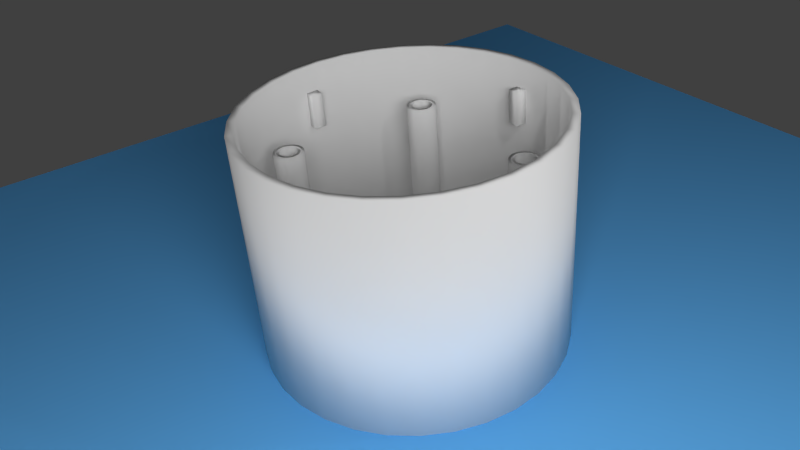 # Source: gaugev2.blend  (saved by Blender 2.76.0; exported with 4.5.12 LTS)
import bpy
from mathutils import Matrix  # noqa: F401  (used for matrix-valued properties, if any)

bpy.ops.wm.read_factory_settings(use_empty=True)
scene = bpy.context.scene
scene.name = 'Scene'

# ---- collections
col_collection_1 = bpy.data.collections.new('Collection 1'); scene.collection.children.link(col_collection_1)

# ---- materials (node trees are filled in below, after node groups)
mat_material_002 = bpy.data.materials.new('Material.002')
mat_material_002.alpha_threshold = 0.0
mat_material_002.roughness = 0.5
mat_material_001 = bpy.data.materials.new('Material.001')
mat_material_001.alpha_threshold = 0.0
mat_material_001.roughness = 0.5

# ---- material node trees
mat_material_002.use_nodes = True; mat_material_002.node_tree.nodes.clear()
_N = mat_material_002.node_tree.nodes; _L = mat_material_002.node_tree.links
n0 = _N.new('ShaderNodeOutputMaterial'); n0.name = 'Material Output'; n0.location = (300, 300)
n1 = _N.new('ShaderNodeEmission'); n1.name = 'Emission'; n1.location = (10, 300)
n1.inputs[0].default_value = (0.8, 0.8, 0.8, 1.0)
n1.inputs[1].default_value = 10.0
_L.new(n1.outputs[0], n0.inputs[0])
n0.is_active_output = True
mat_material_001.use_nodes = True; mat_material_001.node_tree.nodes.clear()
_N = mat_material_001.node_tree.nodes; _L = mat_material_001.node_tree.links
n0 = _N.new('ShaderNodeOutputMaterial'); n0.name = 'Material Output'; n0.location = (300, 300)
n1 = _N.new('ShaderNodeBsdfDiffuse'); n1.name = 'Diffuse BSDF'; n1.location = (10, 300)
n1.inputs[0].default_value = (0.1102, 0.4025, 0.8, 1.0)
_L.new(n1.outputs[0], n0.inputs[0])
n0.is_active_output = True

# ---- world
world_world = bpy.data.worlds.new('World'); scene.world = world_world
world_world.color = (0.05088, 0.05088, 0.05088)
world_world.use_sun_shadow = False
world_world.sun_shadow_jitter_overblur = 0.0
world_world.cycles.sampling_method = 'MANUAL'
world_world.cycles.sample_map_resolution = 256

# ---- cameras
cam_camera = bpy.data.cameras.new('Camera')
cam_camera.clip_end = 100.0
cam_camera.lens = 35.0
cam_camera.sensor_width = 32.0
cam_camera.sensor_height = 18.0
cam_camera.ortho_scale = 7.314
cam_camera.dof.focus_distance = 0.0

# ---- lights
light_lamp = bpy.data.lights.new('Lamp', 'POINT')
light_lamp.transmission_factor = 0.0
light_lamp.cutoff_distance = 30.0
light_lamp.energy = 100.0
light_lamp.shadow_buffer_clip_start = 1.001
light_lamp.shadow_soft_size = 0.1
light_lamp.shadow_maximum_resolution = 0.006
light_lamp.use_absolute_resolution = True
light_lamp.cycles.use_multiple_importance_sampling = False

# ---- meshes
me_plane_002 = bpy.data.meshes.new('Plane.002')
me_plane_002.from_pydata([(-1.0, -1.0, 0.0), (1.0, -1.0, 0.0), (-1.0, 1.0, 0.0), (1.0, 1.0, 0.0)], [], [(0, 1, 3, 2)])
me_plane_002.materials.append(mat_material_002)
me_plane_002.use_remesh_preserve_volume = False
me_plane_002.use_remesh_preserve_attributes = False
me_plane_002.use_mirror_vertex_groups = False
me_plane_002.update()
me_plane_001 = bpy.data.meshes.new('Plane.001')
me_plane_001.from_pydata([(-1.0, -1.0, 0.0), (1.0, -1.0, 0.0), (-1.0, 1.0, 0.0), (1.0, 1.0, 0.0)], [], [(0, 1, 3, 2)])
me_plane_001.materials.append(mat_material_001)
me_plane_001.use_remesh_preserve_volume = False
me_plane_001.use_remesh_preserve_attributes = False
me_plane_001.use_mirror_vertex_groups = False
me_plane_001.update()
me_cube_001 = bpy.data.meshes.new('Cube.001')
me_cube_001.from_pydata([(-1.0, -1.0, -1.0), (-1.0, -1.0, 1.0), (-1.0, 1.0, -1.0), (-1.0, 1.0, 1.0), (1.0, -1.0, -1.0), (1.0, -1.0, 1.0), (1.0, 1.0, -1.0), (1.0, 1.0, 1.0)], [], [(1, 3, 2, 0), (3, 7, 6, 2), (7, 5, 4, 6), (5, 1, 0, 4), (0, 2, 6, 4), (5, 7, 3, 1)])
me_cube_001.polygons.foreach_set('use_smooth', [True] * 6)
me_cube_001.use_remesh_preserve_volume = False
me_cube_001.use_remesh_preserve_attributes = False
me_cube_001.use_mirror_vertex_groups = False
me_cube_001.update()
me_plane = bpy.data.meshes.new('Plane')
me_plane.from_pydata([(-1.0, -1.0, 0.0), (1.0, -1.0, 0.0), (-1.0, 1.0, 0.0), (1.0, 1.0, 0.0)], [], [(0, 1, 3, 2)])
me_plane.polygons.foreach_set('use_smooth', [True] * 1)
me_plane.use_remesh_preserve_volume = False
me_plane.use_remesh_preserve_attributes = False
me_plane.use_mirror_vertex_groups = False
me_plane.update()
me_cylinder_002 = bpy.data.meshes.new('Cylinder.002')
me_cylinder_002.from_pydata([(0.0, 0.0, -0.5074), (0.0, 0.5, -0.5074), (0.0, 0.5, 0.5), (0.09755, 0.4904, -0.5074), (0.09755, 0.4904, 0.5), (0.1913, 0.4619, -0.5074), (0.1913, 0.4619, 0.5), (0.2778, 0.4157, -0.5074), (0.2778, 0.4157, 0.5), (0.3536, 0.3536, -0.5074), (0.3536, 0.3536, 0.5), (0.4157, 0.2778, -0.5074), (0.4157, 0.2778, 0.5), (0.4619, 0.1913, -0.5074), (0.4619, 0.1913, 0.5), (0.4904, 0.09755, -0.5074), (0.4904, 0.09755, 0.5), (0.5, 3.775e-08, -0.5074), (0.5, 3.775e-08, 0.5), (0.4904, -0.09755, -0.5074), (0.4904, -0.09755, 0.5), (0.4619, -0.1913, -0.5074), (0.4619, -0.1913, 0.5), (0.4157, -0.2778, -0.5074), (0.4157, -0.2778, 0.5), (0.3536, -0.3536, -0.5074), (0.3536, -0.3536, 0.5), (0.2778, -0.4157, -0.5074), (0.2778, -0.4157, 0.5), (0.1913, -0.4619, -0.5074), (0.1913, -0.4619, 0.5), (0.09755, -0.4904, -0.5074), (0.09755, -0.4904, 0.5), (-1.629e-07, -0.5, -0.5074), (-1.629e-07, -0.5, 0.5), (-0.09755, -0.4904, -0.5074), (-0.09755, -0.4904, 0.5), (-0.1913, -0.4619, -0.5074), (-0.1913, -0.4619, 0.5), (-0.2778, -0.4157, -0.5074), (-0.2778, -0.4157, 0.5), (-0.3536, -0.3536, -0.5074), (-0.3536, -0.3536, 0.5), (-0.4157, -0.2778, -0.5074), (-0.4157, -0.2778, 0.5), (-0.4619, -0.1913, -0.5074), (-0.4619, -0.1913, 0.5), (-0.4904, -0.09754, -0.5074), (-0.4904, -0.09754, 0.5), (-0.5, 4.828e-07, -0.5074), (-0.5, 4.828e-07, 0.5), (-0.4904, 0.09755, -0.5074), (-0.4904, 0.09755, 0.5), (-0.4619, 0.1913, -0.5074), (-0.4619, 0.1913, 0.5), (-0.4157, 0.2778, -0.5074), (-0.4157, 0.2778, 0.5), (-0.3536, 0.3536, -0.5074), (-0.3536, 0.3536, 0.5), (-0.2778, 0.4157, -0.5074), (-0.2778, 0.4157, 0.5), (-0.1913, 0.4619, -0.5074), (-0.1913, 0.4619, 0.5), (-0.09754, 0.4904, -0.5074), (-0.09754, 0.4904, 0.5), (2.969e-09, 0.475, 0.5), (0.09267, 0.4659, 0.5), (0.1818, 0.4388, 0.5), (0.2639, 0.3949, 0.5), (0.3359, 0.3359, 0.5), (0.3949, 0.2639, 0.5), (0.4388, 0.1818, 0.5), (0.4659, 0.09267, 0.5), (0.475, 4.299e-08, 0.5), (0.4659, -0.09267, 0.5), (0.4388, -0.1818, 0.5), (0.3949, -0.2639, 0.5), (0.3359, -0.3359, 0.5), (0.2639, -0.3949, 0.5), (0.1818, -0.4388, 0.5), (0.09267, -0.4659, 0.5), (-1.518e-07, -0.475, 0.5), (-0.09267, -0.4659, 0.5), (-0.1818, -0.4388, 0.5), (-0.2639, -0.3949, 0.5), (-0.3359, -0.3359, 0.5), (-0.3949, -0.2639, 0.5), (-0.4388, -0.1818, 0.5), (-0.4659, -0.09267, 0.5), (-0.475, 4.658e-07, 0.5), (-0.4659, 0.09267, 0.5), (-0.4388, 0.1818, 0.5), (-0.3949, 0.2639, 0.5), (-0.3359, 0.3359, 0.5), (-0.2639, 0.3949, 0.5), (-0.1818, 0.4388, 0.5), (-0.09267, 0.4659, 0.5), (2.969e-09, 0.475, -0.4796), (0.09267, 0.4659, -0.4796), (0.1818, 0.4388, -0.4796), (0.2639, 0.3949, -0.4796), (0.3359, 0.3359, -0.4796), (0.3949, 0.2639, -0.4796), (0.4388, 0.1818, -0.4796), (0.4659, 0.09267, -0.4796), (0.475, 4.299e-08, -0.4796), (0.4659, -0.09267, -0.4796), (0.4388, -0.1818, -0.4796), (0.3949, -0.2639, -0.4796), (0.3359, -0.3359, -0.4796), (0.2639, -0.3949, -0.4796), (0.1818, -0.4388, -0.4796), (0.09267, -0.4659, -0.4796), (-1.518e-07, -0.475, -0.4796), (-0.09267, -0.4659, -0.4796), (-0.1818, -0.4388, -0.4796), (-0.2639, -0.3949, -0.4796), (-0.3359, -0.3359, -0.4796), (-0.3949, -0.2639, -0.4796), (-0.4388, -0.1818, -0.4796), (-0.4659, -0.09267, -0.4796), (-0.475, 4.658e-07, -0.4796), (-0.4659, 0.09267, -0.4796), (-0.4388, 0.1818, -0.4796), (-0.3949, 0.2639, -0.4796), (-0.3359, 0.3359, -0.4796), (-0.2639, 0.3949, -0.4796), (-0.1818, 0.4388, -0.4796), (-0.09267, 0.4659, -0.4796), (6.356e-08, 1.453e-07, -0.4796)], [], [(0, 1, 3), (1, 2, 4, 3), (0, 3, 5), (3, 4, 6, 5), (0, 5, 7), (5, 6, 8, 7), (0, 7, 9), (7, 8, 10, 9), (0, 9, 11), (9, 10, 12, 11), (0, 11, 13), (11, 12, 14, 13), (0, 13, 15), (13, 14, 16, 15), (0, 15, 17), (15, 16, 18, 17), (0, 17, 19), (17, 18, 20, 19), (0, 19, 21), (19, 20, 22, 21), (0, 21, 23), (21, 22, 24, 23), (0, 23, 25), (23, 24, 26, 25), (0, 25, 27), (25, 26, 28, 27), (0, 27, 29), (27, 28, 30, 29), (0, 29, 31), (29, 30, 32, 31), (0, 31, 33), (31, 32, 34, 33), (0, 33, 35), (33, 34, 36, 35), (0, 35, 37), (35, 36, 38, 37), (0, 37, 39), (37, 38, 40, 39), (0, 39, 41), (39, 40, 42, 41), (0, 41, 43), (41, 42, 44, 43), (0, 43, 45), (43, 44, 46, 45), (0, 45, 47), (45, 46, 48, 47), (0, 47, 49), (47, 48, 50, 49), (0, 49, 51), (49, 50, 52, 51), (0, 51, 53), (51, 52, 54, 53), (0, 53, 55), (53, 54, 56, 55), (0, 55, 57), (55, 56, 58, 57), (0, 57, 59), (57, 58, 60, 59), (0, 59, 61), (59, 60, 62, 61), (0, 61, 63), (61, 62, 64, 63), (0, 63, 1), (63, 64, 2, 1), (64, 62, 95, 96), (44, 42, 85, 86), (24, 22, 75, 76), (58, 56, 92, 93), (38, 36, 82, 83), (18, 16, 72, 73), (52, 50, 89, 90), (2, 64, 96, 65), (32, 30, 79, 80), (12, 10, 69, 70), (46, 44, 86, 87), (26, 24, 76, 77), (6, 4, 66, 67), (60, 58, 93, 94), (40, 38, 83, 84), (20, 18, 73, 74), (54, 52, 90, 91), (34, 32, 80, 81), (14, 12, 70, 71), (48, 46, 87, 88), (28, 26, 77, 78), (8, 6, 67, 68), (62, 60, 94, 95), (42, 40, 84, 85), (22, 20, 74, 75), (56, 54, 91, 92), (36, 34, 81, 82), (16, 14, 71, 72), (50, 48, 88, 89), (30, 28, 78, 79), (10, 8, 68, 69), (4, 2, 65, 66), (89, 88, 120, 121), (76, 75, 107, 108), (90, 89, 121, 122), (77, 76, 108, 109), (91, 90, 122, 123), (78, 77, 109, 110), (92, 91, 123, 124), (79, 78, 110, 111), (66, 65, 97, 98), (93, 92, 124, 125), (80, 79, 111, 112), (67, 66, 98, 99), (94, 93, 125, 126), (81, 80, 112, 113), (68, 67, 99, 100), (95, 94, 126, 127), (82, 81, 113, 114), (69, 68, 100, 101), (96, 95, 127, 128), (83, 82, 114, 115), (70, 69, 101, 102), (65, 96, 128, 97), (84, 83, 115, 116), (71, 70, 102, 103), (85, 84, 116, 117), (72, 71, 103, 104), (86, 85, 117, 118), (73, 72, 104, 105), (87, 86, 118, 119), (74, 73, 105, 106), (88, 87, 119, 120), (75, 74, 106, 107), (124, 123, 129), (111, 110, 129), (98, 97, 129), (125, 124, 129), (112, 111, 129), (99, 98, 129), (126, 125, 129), (113, 112, 129), (100, 99, 129), (127, 126, 129), (114, 113, 129), (101, 100, 129), (128, 127, 129), (115, 114, 129), (102, 101, 129), (97, 128, 129), (116, 115, 129), (103, 102, 129), (117, 116, 129), (104, 103, 129), (118, 117, 129), (105, 104, 129), (119, 118, 129), (106, 105, 129), (120, 119, 129), (107, 106, 129), (121, 120, 129), (108, 107, 129), (122, 121, 129), (109, 108, 129), (123, 122, 129), (110, 109, 129)])
me_cylinder_002.polygons.foreach_set('use_smooth', [True] * 160)
me_cylinder_002.use_remesh_preserve_volume = False
me_cylinder_002.use_remesh_preserve_attributes = False
me_cylinder_002.use_mirror_vertex_groups = False
me_cylinder_002.update()
me_cylinder_004 = bpy.data.meshes.new('Cylinder.004')
me_cylinder_004.from_pydata([(2.375e-08, 0.3, 0.5), (0.0, 0.5, -0.3187), (0.0, 0.5, 0.5), (0.09755, 0.4904, -0.3187), (0.09755, 0.4904, 0.5), (0.1913, 0.4619, -0.3187), (0.1913, 0.4619, 0.5), (0.2778, 0.4157, -0.3187), (0.2778, 0.4157, 0.5), (0.3536, 0.3536, -0.3187), (0.3536, 0.3536, 0.5), (0.4157, 0.2778, -0.3187), (0.4157, 0.2778, 0.5), (0.4619, 0.1913, -0.3187), (0.4619, 0.1913, 0.5), (0.4904, 0.09755, -0.3187), (0.4904, 0.09755, 0.5), (0.5, 3.775e-08, -0.3187), (0.5, 3.775e-08, 0.5), (0.4904, -0.09755, -0.3187), (0.4904, -0.09755, 0.5), (0.4619, -0.1913, -0.3187), (0.4619, -0.1913, 0.5), (0.4157, -0.2778, -0.3187), (0.4157, -0.2778, 0.5), (0.3536, -0.3536, -0.3187), (0.3536, -0.3536, 0.5), (0.2778, -0.4157, -0.3187), (0.2778, -0.4157, 0.5), (0.1913, -0.4619, -0.3187), (0.1913, -0.4619, 0.5), (0.09755, -0.4904, -0.3187), (0.09755, -0.4904, 0.5), (-1.629e-07, -0.5, -0.3187), (-1.629e-07, -0.5, 0.5), (-0.09755, -0.4904, -0.3187), (-0.09755, -0.4904, 0.5), (-0.1913, -0.4619, -0.3187), (-0.1913, -0.4619, 0.5), (-0.2778, -0.4157, -0.3187), (-0.2778, -0.4157, 0.5), (-0.3536, -0.3536, -0.3187), (-0.3536, -0.3536, 0.5), (-0.4157, -0.2778, -0.3187), (-0.4157, -0.2778, 0.5), (-0.4619, -0.1913, -0.3187), (-0.4619, -0.1913, 0.5), (-0.4904, -0.09754, -0.3187), (-0.4904, -0.09754, 0.5), (-0.5, 4.828e-07, -0.3187), (-0.5, 4.828e-07, 0.5), (-0.4904, 0.09755, -0.3187), (-0.4904, 0.09755, 0.5), (-0.4619, 0.1913, -0.3187), (-0.4619, 0.1913, 0.5), (-0.4157, 0.2778, -0.3187), (-0.4157, 0.2778, 0.5), (-0.3536, 0.3536, -0.3187), (-0.3536, 0.3536, 0.5), (-0.2778, 0.4157, -0.3187), (-0.2778, 0.4157, 0.5), (-0.1913, 0.4619, -0.3187), (-0.1913, 0.4619, 0.5), (-0.09754, 0.4904, -0.3187), (-0.09754, 0.4904, 0.5), (0.05853, 0.2942, 0.5), (0.1148, 0.2772, 0.5), (0.1667, 0.2494, 0.5), (0.2121, 0.2121, 0.5), (0.2494, 0.1667, 0.5), (0.2772, 0.1148, 0.5), (0.2942, 0.05853, 0.5), (0.3, 7.965e-08, 0.5), (0.2942, -0.05853, 0.5), (0.2772, -0.1148, 0.5), (0.2494, -0.1667, 0.5), (0.2121, -0.2121, 0.5), (0.1667, -0.2494, 0.5), (0.1148, -0.2772, 0.5), (0.05853, -0.2942, 0.5), (-7.4e-08, -0.3, 0.5), (-0.05853, -0.2942, 0.5), (-0.1148, -0.2772, 0.5), (-0.1667, -0.2494, 0.5), (-0.2121, -0.2121, 0.5), (-0.2494, -0.1667, 0.5), (-0.2772, -0.1148, 0.5), (-0.2942, -0.05853, 0.5), (-0.3, 3.467e-07, 0.5), (-0.2942, 0.05853, 0.5), (-0.2772, 0.1148, 0.5), (-0.2494, 0.1667, 0.5), (-0.2121, 0.2121, 0.5), (-0.1667, 0.2494, 0.5), (-0.1148, 0.2772, 0.5), (-0.05853, 0.2942, 0.5), (2.375e-08, 0.3, -0.0102), (0.05853, 0.2942, -0.0102), (0.1148, 0.2772, -0.0102), (0.1667, 0.2494, -0.0102), (0.2121, 0.2121, -0.0102), (0.2494, 0.1667, -0.0102), (0.2772, 0.1148, -0.0102), (0.2942, 0.05853, -0.0102), (0.3, 7.965e-08, -0.0102), (0.2942, -0.05853, -0.0102), (0.2772, -0.1148, -0.0102), (0.2494, -0.1667, -0.0102), (0.2121, -0.2121, -0.0102), (0.1667, -0.2494, -0.0102), (0.1148, -0.2772, -0.0102), (0.05853, -0.2942, -0.0102), (-7.4e-08, -0.3, -0.0102), (-0.05853, -0.2942, -0.0102), (-0.1148, -0.2772, -0.0102), (-0.1667, -0.2494, -0.0102), (-0.2121, -0.2121, -0.0102), (-0.2494, -0.1667, -0.0102), (-0.2772, -0.1148, -0.0102), (-0.2942, -0.05853, -0.0102), (-0.3, 3.467e-07, -0.0102), (-0.2942, 0.05853, -0.0102), (-0.2772, 0.1148, -0.0102), (-0.2494, 0.1667, -0.0102), (-0.2121, 0.2121, -0.0102), (-0.1667, 0.2494, -0.0102), (-0.1148, 0.2772, -0.0102), (-0.05853, 0.2942, -0.0102), (3.737e-08, 1.462e-07, -0.0102), (0.0, 0.5, -0.2737), (0.0, 0.5, -0.107), (0.0, 0.5, 0.05963), (0.0, 0.5, 0.2263), (0.0, 0.5, 0.393), (0.09755, 0.4904, 0.393), (0.09755, 0.4904, 0.2263), (0.09755, 0.4904, 0.05963), (0.09755, 0.4904, -0.107), (0.09755, 0.4904, -0.2737), (0.1913, 0.4619, 0.393), (0.1913, 0.4619, 0.2263), (0.1913, 0.4619, 0.05963), (0.1913, 0.4619, -0.107), (0.1913, 0.4619, -0.2737), (0.2778, 0.4157, 0.393), (0.2778, 0.4157, 0.2263), (0.2778, 0.4157, 0.05963), (0.2778, 0.4157, -0.107), (0.2778, 0.4157, -0.2737), (0.3536, 0.3536, 0.393), (0.3536, 0.3536, 0.2263), (0.3536, 0.3536, 0.05963), (0.3536, 0.3536, -0.107), (0.3536, 0.3536, -0.2737), (0.4157, 0.2778, 0.393), (0.4157, 0.2778, 0.2263), (0.4157, 0.2778, 0.05963), (0.4157, 0.2778, -0.107), (0.4157, 0.2778, -0.2737), (0.4619, 0.1913, 0.393), (0.4619, 0.1913, 0.2263), (0.4619, 0.1913, 0.05963), (0.4619, 0.1913, -0.107), (0.4619, 0.1913, -0.2737), (0.4904, 0.09755, 0.393), (0.4904, 0.09755, 0.2263), (0.4904, 0.09755, 0.05963), (0.4904, 0.09755, -0.107), (0.4904, 0.09755, -0.2737), (0.5, 3.775e-08, 0.393), (0.5, 3.775e-08, 0.2263), (0.5, 3.775e-08, 0.05963), (0.5, 3.775e-08, -0.107), (0.5, 3.775e-08, -0.2737), (0.4904, -0.09755, 0.393), (0.4904, -0.09755, 0.2263), (0.4904, -0.09755, 0.05963), (0.4904, -0.09755, -0.107), (0.4904, -0.09755, -0.2737), (0.4619, -0.1913, 0.393), (0.4619, -0.1913, 0.2263), (0.4619, -0.1913, 0.05963), (0.4619, -0.1913, -0.107), (0.4619, -0.1913, -0.2737), (0.4157, -0.2778, 0.393), (0.4157, -0.2778, 0.2263), (0.4157, -0.2778, 0.05963), (0.4157, -0.2778, -0.107), (0.4157, -0.2778, -0.2737), (0.3536, -0.3536, 0.393), (0.3536, -0.3536, 0.2263), (0.3536, -0.3536, 0.05963), (0.3536, -0.3536, -0.107), (0.3536, -0.3536, -0.2737), (0.2778, -0.4157, 0.393), (0.2778, -0.4157, 0.2263), (0.2778, -0.4157, 0.05963), (0.2778, -0.4157, -0.107), (0.2778, -0.4157, -0.2737), (0.1913, -0.4619, 0.393), (0.1913, -0.4619, 0.2263), (0.1913, -0.4619, 0.05963), (0.1913, -0.4619, -0.107), (0.1913, -0.4619, -0.2737), (0.09755, -0.4904, 0.393), (0.09755, -0.4904, 0.2263), (0.09755, -0.4904, 0.05963), (0.09755, -0.4904, -0.107), (0.09755, -0.4904, -0.2737), (-1.629e-07, -0.5, 0.393), (-1.629e-07, -0.5, 0.2263), (-1.629e-07, -0.5, 0.05963), (-1.629e-07, -0.5, -0.107), (-1.629e-07, -0.5, -0.2737), (-0.09755, -0.4904, 0.393), (-0.09755, -0.4904, 0.2263), (-0.09755, -0.4904, 0.05963), (-0.09755, -0.4904, -0.107), (-0.09755, -0.4904, -0.2737), (-0.1913, -0.4619, 0.393), (-0.1913, -0.4619, 0.2263), (-0.1913, -0.4619, 0.05963), (-0.1913, -0.4619, -0.107), (-0.1913, -0.4619, -0.2737), (-0.2778, -0.4157, 0.393), (-0.2778, -0.4157, 0.2263), (-0.2778, -0.4157, 0.05963), (-0.2778, -0.4157, -0.107), (-0.2778, -0.4157, -0.2737), (-0.3536, -0.3536, 0.393), (-0.3536, -0.3536, 0.2263), (-0.3536, -0.3536, 0.05963), (-0.3536, -0.3536, -0.107), (-0.3536, -0.3536, -0.2737), (-0.4157, -0.2778, 0.393), (-0.4157, -0.2778, 0.2263), (-0.4157, -0.2778, 0.05963), (-0.4157, -0.2778, -0.107), (-0.4157, -0.2778, -0.2737), (-0.4619, -0.1913, 0.393), (-0.4619, -0.1913, 0.2263), (-0.4619, -0.1913, 0.05963), (-0.4619, -0.1913, -0.107), (-0.4619, -0.1913, -0.2737), (-0.4904, -0.09754, 0.393), (-0.4904, -0.09754, 0.2263), (-0.4904, -0.09754, 0.05963), (-0.4904, -0.09754, -0.107), (-0.4904, -0.09754, -0.2737), (-0.5, 4.828e-07, 0.393), (-0.5, 4.828e-07, 0.2263), (-0.5, 4.828e-07, 0.05963), (-0.5, 4.828e-07, -0.107), (-0.5, 4.828e-07, -0.2737), (-0.4904, 0.09755, 0.393), (-0.4904, 0.09755, 0.2263), (-0.4904, 0.09755, 0.05963), (-0.4904, 0.09755, -0.107), (-0.4904, 0.09755, -0.2737), (-0.4619, 0.1913, 0.393), (-0.4619, 0.1913, 0.2263), (-0.4619, 0.1913, 0.05963), (-0.4619, 0.1913, -0.107), (-0.4619, 0.1913, -0.2737), (-0.4157, 0.2778, 0.393), (-0.4157, 0.2778, 0.2263), (-0.4157, 0.2778, 0.05963), (-0.4157, 0.2778, -0.107), (-0.4157, 0.2778, -0.2737), (-0.3536, 0.3536, 0.393), (-0.3536, 0.3536, 0.2263), (-0.3536, 0.3536, 0.05963), (-0.3536, 0.3536, -0.107), (-0.3536, 0.3536, -0.2737), (-0.2778, 0.4157, 0.393), (-0.2778, 0.4157, 0.2263), (-0.2778, 0.4157, 0.05963), (-0.2778, 0.4157, -0.107), (-0.2778, 0.4157, -0.2737), (-0.1913, 0.4619, 0.393), (-0.1913, 0.4619, 0.2263), (-0.1913, 0.4619, 0.05963), (-0.1913, 0.4619, -0.107), (-0.1913, 0.4619, -0.2737), (-0.09754, 0.4904, 0.393), (-0.09754, 0.4904, 0.2263), (-0.09754, 0.4904, 0.05963), (-0.09754, 0.4904, -0.107), (-0.09754, 0.4904, -0.2737)], [], [(22, 20, 73, 74), (133, 2, 4, 134), (38, 36, 81, 82), (134, 4, 6, 139), (54, 52, 89, 90), (139, 6, 8, 144), (16, 14, 70, 71), (144, 8, 10, 149), (32, 30, 78, 79), (149, 10, 12, 154), (48, 46, 86, 87), (154, 12, 14, 159), (64, 62, 94, 95), (159, 14, 16, 164), (10, 8, 67, 68), (164, 16, 18, 169), (26, 24, 75, 76), (169, 18, 20, 174), (42, 40, 83, 84), (174, 20, 22, 179), (58, 56, 91, 92), (179, 22, 24, 184), (20, 18, 72, 73), (184, 24, 26, 189), (36, 34, 80, 81), (189, 26, 28, 194), (52, 50, 88, 89), (194, 28, 30, 199), (4, 2, 0, 65), (199, 30, 32, 204), (14, 12, 69, 70), (204, 32, 34, 209), (30, 28, 77, 78), (209, 34, 36, 214), (46, 44, 85, 86), (214, 36, 38, 219), (62, 60, 93, 94), (219, 38, 40, 224), (8, 6, 66, 67), (224, 40, 42, 229), (24, 22, 74, 75), (229, 42, 44, 234), (40, 38, 82, 83), (234, 44, 46, 239), (56, 54, 90, 91), (239, 46, 48, 244), (18, 16, 71, 72), (244, 48, 50, 249), (34, 32, 79, 80), (249, 50, 52, 254), (50, 48, 87, 88), (254, 52, 54, 259), (12, 10, 68, 69), (259, 54, 56, 264), (28, 26, 76, 77), (264, 56, 58, 269), (44, 42, 84, 85), (269, 58, 60, 274), (60, 58, 92, 93), (274, 60, 62, 279), (2, 64, 95, 0), (279, 62, 64, 284), (6, 4, 65, 66), (284, 64, 2, 133), (91, 90, 122, 123), (72, 71, 103, 104), (80, 79, 111, 112), (88, 87, 119, 120), (69, 68, 100, 101), (77, 76, 108, 109), (85, 84, 116, 117), (93, 92, 124, 125), (66, 65, 97, 98), (74, 73, 105, 106), (82, 81, 113, 114), (0, 95, 127, 96), (90, 89, 121, 122), (95, 94, 126, 127), (71, 70, 102, 103), (79, 78, 110, 111), (87, 86, 118, 119), (68, 67, 99, 100), (76, 75, 107, 108), (84, 83, 115, 116), (92, 91, 123, 124), (65, 0, 96, 97), (73, 72, 104, 105), (81, 80, 112, 113), (89, 88, 120, 121), (70, 69, 101, 102), (78, 77, 109, 110), (86, 85, 117, 118), (94, 93, 125, 126), (67, 66, 98, 99), (75, 74, 106, 107), (83, 82, 114, 115), (107, 106, 128), (120, 119, 128), (106, 105, 128), (119, 118, 128), (105, 104, 128), (118, 117, 128), (104, 103, 128), (117, 116, 128), (103, 102, 128), (116, 115, 128), (102, 101, 128), (115, 114, 128), (96, 127, 128), (101, 100, 128), (114, 113, 128), (127, 126, 128), (100, 99, 128), (113, 112, 128), (126, 125, 128), (99, 98, 128), (112, 111, 128), (125, 124, 128), (98, 97, 128), (111, 110, 128), (124, 123, 128), (97, 96, 128), (110, 109, 128), (123, 122, 128), (109, 108, 128), (122, 121, 128), (108, 107, 128), (121, 120, 128), (63, 288, 129, 1), (288, 287, 130, 129), (287, 286, 131, 130), (286, 285, 132, 131), (285, 284, 133, 132), (61, 283, 288, 63), (283, 282, 287, 288), (282, 281, 286, 287), (281, 280, 285, 286), (280, 279, 284, 285), (59, 278, 283, 61), (278, 277, 282, 283), (277, 276, 281, 282), (276, 275, 280, 281), (275, 274, 279, 280), (57, 273, 278, 59), (273, 272, 277, 278), (272, 271, 276, 277), (271, 270, 275, 276), (270, 269, 274, 275), (55, 268, 273, 57), (268, 267, 272, 273), (267, 266, 271, 272), (266, 265, 270, 271), (265, 264, 269, 270), (53, 263, 268, 55), (263, 262, 267, 268), (262, 261, 266, 267), (261, 260, 265, 266), (260, 259, 264, 265), (51, 258, 263, 53), (258, 257, 262, 263), (257, 256, 261, 262), (256, 255, 260, 261), (255, 254, 259, 260), (49, 253, 258, 51), (253, 252, 257, 258), (252, 251, 256, 257), (251, 250, 255, 256), (250, 249, 254, 255), (47, 248, 253, 49), (248, 247, 252, 253), (247, 246, 251, 252), (246, 245, 250, 251), (245, 244, 249, 250), (45, 243, 248, 47), (243, 242, 247, 248), (242, 241, 246, 247), (241, 240, 245, 246), (240, 239, 244, 245), (43, 238, 243, 45), (238, 237, 242, 243), (237, 236, 241, 242), (236, 235, 240, 241), (235, 234, 239, 240), (41, 233, 238, 43), (233, 232, 237, 238), (232, 231, 236, 237), (231, 230, 235, 236), (230, 229, 234, 235), (39, 228, 233, 41), (228, 227, 232, 233), (227, 226, 231, 232), (226, 225, 230, 231), (225, 224, 229, 230), (37, 223, 228, 39), (223, 222, 227, 228), (222, 221, 226, 227), (221, 220, 225, 226), (220, 219, 224, 225), (35, 218, 223, 37), (218, 217, 222, 223), (217, 216, 221, 222), (216, 215, 220, 221), (215, 214, 219, 220), (33, 213, 218, 35), (213, 212, 217, 218), (212, 211, 216, 217), (211, 210, 215, 216), (210, 209, 214, 215), (31, 208, 213, 33), (208, 207, 212, 213), (207, 206, 211, 212), (206, 205, 210, 211), (205, 204, 209, 210), (29, 203, 208, 31), (203, 202, 207, 208), (202, 201, 206, 207), (201, 200, 205, 206), (200, 199, 204, 205), (27, 198, 203, 29), (198, 197, 202, 203), (197, 196, 201, 202), (196, 195, 200, 201), (195, 194, 199, 200), (25, 193, 198, 27), (193, 192, 197, 198), (192, 191, 196, 197), (191, 190, 195, 196), (190, 189, 194, 195), (23, 188, 193, 25), (188, 187, 192, 193), (187, 186, 191, 192), (186, 185, 190, 191), (185, 184, 189, 190), (21, 183, 188, 23), (183, 182, 187, 188), (182, 181, 186, 187), (181, 180, 185, 186), (180, 179, 184, 185), (19, 178, 183, 21), (178, 177, 182, 183), (177, 176, 181, 182), (176, 175, 180, 181), (175, 174, 179, 180), (17, 173, 178, 19), (173, 172, 177, 178), (172, 171, 176, 177), (171, 170, 175, 176), (170, 169, 174, 175), (15, 168, 173, 17), (168, 167, 172, 173), (167, 166, 171, 172), (166, 165, 170, 171), (165, 164, 169, 170), (13, 163, 168, 15), (163, 162, 167, 168), (162, 161, 166, 167), (161, 160, 165, 166), (160, 159, 164, 165), (11, 158, 163, 13), (158, 157, 162, 163), (157, 156, 161, 162), (156, 155, 160, 161), (155, 154, 159, 160), (9, 153, 158, 11), (153, 152, 157, 158), (152, 151, 156, 157), (151, 150, 155, 156), (150, 149, 154, 155), (7, 148, 153, 9), (148, 147, 152, 153), (147, 146, 151, 152), (146, 145, 150, 151), (145, 144, 149, 150), (5, 143, 148, 7), (143, 142, 147, 148), (142, 141, 146, 147), (141, 140, 145, 146), (140, 139, 144, 145), (3, 138, 143, 5), (138, 137, 142, 143), (137, 136, 141, 142), (136, 135, 140, 141), (135, 134, 139, 140), (1, 129, 138, 3), (129, 130, 137, 138), (130, 131, 136, 137), (131, 132, 135, 136), (132, 133, 134, 135)])
me_cylinder_004.polygons.foreach_set('use_smooth', [True] * 288)
me_cylinder_004.use_remesh_preserve_volume = False
me_cylinder_004.use_remesh_preserve_attributes = False
me_cylinder_004.use_mirror_vertex_groups = False
me_cylinder_004.update()
me_cylinder_005 = bpy.data.meshes.new('Cylinder.005')
me_cylinder_005.from_pydata([(2.375e-08, 0.3, 0.5), (0.0, 0.5, -0.3187), (0.0, 0.5, 0.5), (0.09755, 0.4904, -0.3187), (0.09755, 0.4904, 0.5), (0.1913, 0.4619, -0.3187), (0.1913, 0.4619, 0.5), (0.2778, 0.4157, -0.3187), (0.2778, 0.4157, 0.5), (0.3536, 0.3536, -0.3187), (0.3536, 0.3536, 0.5), (0.4157, 0.2778, -0.3187), (0.4157, 0.2778, 0.5), (0.4619, 0.1913, -0.3187), (0.4619, 0.1913, 0.5), (0.4904, 0.09755, -0.3187), (0.4904, 0.09755, 0.5), (0.5, 3.775e-08, -0.3187), (0.5, 3.775e-08, 0.5), (0.4904, -0.09755, -0.3187), (0.4904, -0.09755, 0.5), (0.4619, -0.1913, -0.3187), (0.4619, -0.1913, 0.5), (0.4157, -0.2778, -0.3187), (0.4157, -0.2778, 0.5), (0.3536, -0.3536, -0.3187), (0.3536, -0.3536, 0.5), (0.2778, -0.4157, -0.3187), (0.2778, -0.4157, 0.5), (0.1913, -0.4619, -0.3187), (0.1913, -0.4619, 0.5), (0.09755, -0.4904, -0.3187), (0.09755, -0.4904, 0.5), (-1.629e-07, -0.5, -0.3187), (-1.629e-07, -0.5, 0.5), (-0.09755, -0.4904, -0.3187), (-0.09755, -0.4904, 0.5), (-0.1913, -0.4619, -0.3187), (-0.1913, -0.4619, 0.5), (-0.2778, -0.4157, -0.3187), (-0.2778, -0.4157, 0.5), (-0.3536, -0.3536, -0.3187), (-0.3536, -0.3536, 0.5), (-0.4157, -0.2778, -0.3187), (-0.4157, -0.2778, 0.5), (-0.4619, -0.1913, -0.3187), (-0.4619, -0.1913, 0.5), (-0.4904, -0.09754, -0.3187), (-0.4904, -0.09754, 0.5), (-0.5, 4.828e-07, -0.3187), (-0.5, 4.828e-07, 0.5), (-0.4904, 0.09755, -0.3187), (-0.4904, 0.09755, 0.5), (-0.4619, 0.1913, -0.3187), (-0.4619, 0.1913, 0.5), (-0.4157, 0.2778, -0.3187), (-0.4157, 0.2778, 0.5), (-0.3536, 0.3536, -0.3187), (-0.3536, 0.3536, 0.5), (-0.2778, 0.4157, -0.3187), (-0.2778, 0.4157, 0.5), (-0.1913, 0.4619, -0.3187), (-0.1913, 0.4619, 0.5), (-0.09754, 0.4904, -0.3187), (-0.09754, 0.4904, 0.5), (0.05853, 0.2942, 0.5), (0.1148, 0.2772, 0.5), (0.1667, 0.2494, 0.5), (0.2121, 0.2121, 0.5), (0.2494, 0.1667, 0.5), (0.2772, 0.1148, 0.5), (0.2942, 0.05853, 0.5), (0.3, 7.965e-08, 0.5), (0.2942, -0.05853, 0.5), (0.2772, -0.1148, 0.5), (0.2494, -0.1667, 0.5), (0.2121, -0.2121, 0.5), (0.1667, -0.2494, 0.5), (0.1148, -0.2772, 0.5), (0.05853, -0.2942, 0.5), (-7.4e-08, -0.3, 0.5), (-0.05853, -0.2942, 0.5), (-0.1148, -0.2772, 0.5), (-0.1667, -0.2494, 0.5), (-0.2121, -0.2121, 0.5), (-0.2494, -0.1667, 0.5), (-0.2772, -0.1148, 0.5), (-0.2942, -0.05853, 0.5), (-0.3, 3.467e-07, 0.5), (-0.2942, 0.05853, 0.5), (-0.2772, 0.1148, 0.5), (-0.2494, 0.1667, 0.5), (-0.2121, 0.2121, 0.5), (-0.1667, 0.2494, 0.5), (-0.1148, 0.2772, 0.5), (-0.05853, 0.2942, 0.5), (2.375e-08, 0.3, -0.0102), (0.05853, 0.2942, -0.0102), (0.1148, 0.2772, -0.0102), (0.1667, 0.2494, -0.0102), (0.2121, 0.2121, -0.0102), (0.2494, 0.1667, -0.0102), (0.2772, 0.1148, -0.0102), (0.2942, 0.05853, -0.0102), (0.3, 7.965e-08, -0.0102), (0.2942, -0.05853, -0.0102), (0.2772, -0.1148, -0.0102), (0.2494, -0.1667, -0.0102), (0.2121, -0.2121, -0.0102), (0.1667, -0.2494, -0.0102), (0.1148, -0.2772, -0.0102), (0.05853, -0.2942, -0.0102), (-7.4e-08, -0.3, -0.0102), (-0.05853, -0.2942, -0.0102), (-0.1148, -0.2772, -0.0102), (-0.1667, -0.2494, -0.0102), (-0.2121, -0.2121, -0.0102), (-0.2494, -0.1667, -0.0102), (-0.2772, -0.1148, -0.0102), (-0.2942, -0.05853, -0.0102), (-0.3, 3.467e-07, -0.0102), (-0.2942, 0.05853, -0.0102), (-0.2772, 0.1148, -0.0102), (-0.2494, 0.1667, -0.0102), (-0.2121, 0.2121, -0.0102), (-0.1667, 0.2494, -0.0102), (-0.1148, 0.2772, -0.0102), (-0.05853, 0.2942, -0.0102), (3.737e-08, 1.462e-07, -0.0102), (0.0, 0.5, -0.2737), (0.0, 0.5, -0.107), (0.0, 0.5, 0.05963), (0.0, 0.5, 0.2263), (0.0, 0.5, 0.393), (0.09755, 0.4904, 0.393), (0.09755, 0.4904, 0.2263), (0.09755, 0.4904, 0.05963), (0.09755, 0.4904, -0.107), (0.09755, 0.4904, -0.2737), (0.1913, 0.4619, 0.393), (0.1913, 0.4619, 0.2263), (0.1913, 0.4619, 0.05963), (0.1913, 0.4619, -0.107), (0.1913, 0.4619, -0.2737), (0.2778, 0.4157, 0.393), (0.2778, 0.4157, 0.2263), (0.2778, 0.4157, 0.05963), (0.2778, 0.4157, -0.107), (0.2778, 0.4157, -0.2737), (0.3536, 0.3536, 0.393), (0.3536, 0.3536, 0.2263), (0.3536, 0.3536, 0.05963), (0.3536, 0.3536, -0.107), (0.3536, 0.3536, -0.2737), (0.4157, 0.2778, 0.393), (0.4157, 0.2778, 0.2263), (0.4157, 0.2778, 0.05963), (0.4157, 0.2778, -0.107), (0.4157, 0.2778, -0.2737), (0.4619, 0.1913, 0.393), (0.4619, 0.1913, 0.2263), (0.4619, 0.1913, 0.05963), (0.4619, 0.1913, -0.107), (0.4619, 0.1913, -0.2737), (0.4904, 0.09755, 0.393), (0.4904, 0.09755, 0.2263), (0.4904, 0.09755, 0.05963), (0.4904, 0.09755, -0.107), (0.4904, 0.09755, -0.2737), (0.5, 3.775e-08, 0.393), (0.5, 3.775e-08, 0.2263), (0.5, 3.775e-08, 0.05963), (0.5, 3.775e-08, -0.107), (0.5, 3.775e-08, -0.2737), (0.4904, -0.09755, 0.393), (0.4904, -0.09755, 0.2263), (0.4904, -0.09755, 0.05963), (0.4904, -0.09755, -0.107), (0.4904, -0.09755, -0.2737), (0.4619, -0.1913, 0.393), (0.4619, -0.1913, 0.2263), (0.4619, -0.1913, 0.05963), (0.4619, -0.1913, -0.107), (0.4619, -0.1913, -0.2737), (0.4157, -0.2778, 0.393), (0.4157, -0.2778, 0.2263), (0.4157, -0.2778, 0.05963), (0.4157, -0.2778, -0.107), (0.4157, -0.2778, -0.2737), (0.3536, -0.3536, 0.393), (0.3536, -0.3536, 0.2263), (0.3536, -0.3536, 0.05963), (0.3536, -0.3536, -0.107), (0.3536, -0.3536, -0.2737), (0.2778, -0.4157, 0.393), (0.2778, -0.4157, 0.2263), (0.2778, -0.4157, 0.05963), (0.2778, -0.4157, -0.107), (0.2778, -0.4157, -0.2737), (0.1913, -0.4619, 0.393), (0.1913, -0.4619, 0.2263), (0.1913, -0.4619, 0.05963), (0.1913, -0.4619, -0.107), (0.1913, -0.4619, -0.2737), (0.09755, -0.4904, 0.393), (0.09755, -0.4904, 0.2263), (0.09755, -0.4904, 0.05963), (0.09755, -0.4904, -0.107), (0.09755, -0.4904, -0.2737), (-1.629e-07, -0.5, 0.393), (-1.629e-07, -0.5, 0.2263), (-1.629e-07, -0.5, 0.05963), (-1.629e-07, -0.5, -0.107), (-1.629e-07, -0.5, -0.2737), (-0.09755, -0.4904, 0.393), (-0.09755, -0.4904, 0.2263), (-0.09755, -0.4904, 0.05963), (-0.09755, -0.4904, -0.107), (-0.09755, -0.4904, -0.2737), (-0.1913, -0.4619, 0.393), (-0.1913, -0.4619, 0.2263), (-0.1913, -0.4619, 0.05963), (-0.1913, -0.4619, -0.107), (-0.1913, -0.4619, -0.2737), (-0.2778, -0.4157, 0.393), (-0.2778, -0.4157, 0.2263), (-0.2778, -0.4157, 0.05963), (-0.2778, -0.4157, -0.107), (-0.2778, -0.4157, -0.2737), (-0.3536, -0.3536, 0.393), (-0.3536, -0.3536, 0.2263), (-0.3536, -0.3536, 0.05963), (-0.3536, -0.3536, -0.107), (-0.3536, -0.3536, -0.2737), (-0.4157, -0.2778, 0.393), (-0.4157, -0.2778, 0.2263), (-0.4157, -0.2778, 0.05963), (-0.4157, -0.2778, -0.107), (-0.4157, -0.2778, -0.2737), (-0.4619, -0.1913, 0.393), (-0.4619, -0.1913, 0.2263), (-0.4619, -0.1913, 0.05963), (-0.4619, -0.1913, -0.107), (-0.4619, -0.1913, -0.2737), (-0.4904, -0.09754, 0.393), (-0.4904, -0.09754, 0.2263), (-0.4904, -0.09754, 0.05963), (-0.4904, -0.09754, -0.107), (-0.4904, -0.09754, -0.2737), (-0.5, 4.828e-07, 0.393), (-0.5, 4.828e-07, 0.2263), (-0.5, 4.828e-07, 0.05963), (-0.5, 4.828e-07, -0.107), (-0.5, 4.828e-07, -0.2737), (-0.4904, 0.09755, 0.393), (-0.4904, 0.09755, 0.2263), (-0.4904, 0.09755, 0.05963), (-0.4904, 0.09755, -0.107), (-0.4904, 0.09755, -0.2737), (-0.4619, 0.1913, 0.393), (-0.4619, 0.1913, 0.2263), (-0.4619, 0.1913, 0.05963), (-0.4619, 0.1913, -0.107), (-0.4619, 0.1913, -0.2737), (-0.4157, 0.2778, 0.393), (-0.4157, 0.2778, 0.2263), (-0.4157, 0.2778, 0.05963), (-0.4157, 0.2778, -0.107), (-0.4157, 0.2778, -0.2737), (-0.3536, 0.3536, 0.393), (-0.3536, 0.3536, 0.2263), (-0.3536, 0.3536, 0.05963), (-0.3536, 0.3536, -0.107), (-0.3536, 0.3536, -0.2737), (-0.2778, 0.4157, 0.393), (-0.2778, 0.4157, 0.2263), (-0.2778, 0.4157, 0.05963), (-0.2778, 0.4157, -0.107), (-0.2778, 0.4157, -0.2737), (-0.1913, 0.4619, 0.393), (-0.1913, 0.4619, 0.2263), (-0.1913, 0.4619, 0.05963), (-0.1913, 0.4619, -0.107), (-0.1913, 0.4619, -0.2737), (-0.09754, 0.4904, 0.393), (-0.09754, 0.4904, 0.2263), (-0.09754, 0.4904, 0.05963), (-0.09754, 0.4904, -0.107), (-0.09754, 0.4904, -0.2737)], [], [(22, 20, 73, 74), (133, 2, 4, 134), (38, 36, 81, 82), (134, 4, 6, 139), (54, 52, 89, 90), (139, 6, 8, 144), (16, 14, 70, 71), (144, 8, 10, 149), (32, 30, 78, 79), (149, 10, 12, 154), (48, 46, 86, 87), (154, 12, 14, 159), (64, 62, 94, 95), (159, 14, 16, 164), (10, 8, 67, 68), (164, 16, 18, 169), (26, 24, 75, 76), (169, 18, 20, 174), (42, 40, 83, 84), (174, 20, 22, 179), (58, 56, 91, 92), (179, 22, 24, 184), (20, 18, 72, 73), (184, 24, 26, 189), (36, 34, 80, 81), (189, 26, 28, 194), (52, 50, 88, 89), (194, 28, 30, 199), (4, 2, 0, 65), (199, 30, 32, 204), (14, 12, 69, 70), (204, 32, 34, 209), (30, 28, 77, 78), (209, 34, 36, 214), (46, 44, 85, 86), (214, 36, 38, 219), (62, 60, 93, 94), (219, 38, 40, 224), (8, 6, 66, 67), (224, 40, 42, 229), (24, 22, 74, 75), (229, 42, 44, 234), (40, 38, 82, 83), (234, 44, 46, 239), (56, 54, 90, 91), (239, 46, 48, 244), (18, 16, 71, 72), (244, 48, 50, 249), (34, 32, 79, 80), (249, 50, 52, 254), (50, 48, 87, 88), (254, 52, 54, 259), (12, 10, 68, 69), (259, 54, 56, 264), (28, 26, 76, 77), (264, 56, 58, 269), (44, 42, 84, 85), (269, 58, 60, 274), (60, 58, 92, 93), (274, 60, 62, 279), (2, 64, 95, 0), (279, 62, 64, 284), (6, 4, 65, 66), (284, 64, 2, 133), (91, 90, 122, 123), (72, 71, 103, 104), (80, 79, 111, 112), (88, 87, 119, 120), (69, 68, 100, 101), (77, 76, 108, 109), (85, 84, 116, 117), (93, 92, 124, 125), (66, 65, 97, 98), (74, 73, 105, 106), (82, 81, 113, 114), (0, 95, 127, 96), (90, 89, 121, 122), (95, 94, 126, 127), (71, 70, 102, 103), (79, 78, 110, 111), (87, 86, 118, 119), (68, 67, 99, 100), (76, 75, 107, 108), (84, 83, 115, 116), (92, 91, 123, 124), (65, 0, 96, 97), (73, 72, 104, 105), (81, 80, 112, 113), (89, 88, 120, 121), (70, 69, 101, 102), (78, 77, 109, 110), (86, 85, 117, 118), (94, 93, 125, 126), (67, 66, 98, 99), (75, 74, 106, 107), (83, 82, 114, 115), (107, 106, 128), (120, 119, 128), (106, 105, 128), (119, 118, 128), (105, 104, 128), (118, 117, 128), (104, 103, 128), (117, 116, 128), (103, 102, 128), (116, 115, 128), (102, 101, 128), (115, 114, 128), (96, 127, 128), (101, 100, 128), (114, 113, 128), (127, 126, 128), (100, 99, 128), (113, 112, 128), (126, 125, 128), (99, 98, 128), (112, 111, 128), (125, 124, 128), (98, 97, 128), (111, 110, 128), (124, 123, 128), (97, 96, 128), (110, 109, 128), (123, 122, 128), (109, 108, 128), (122, 121, 128), (108, 107, 128), (121, 120, 128), (63, 288, 129, 1), (288, 287, 130, 129), (287, 286, 131, 130), (286, 285, 132, 131), (285, 284, 133, 132), (61, 283, 288, 63), (283, 282, 287, 288), (282, 281, 286, 287), (281, 280, 285, 286), (280, 279, 284, 285), (59, 278, 283, 61), (278, 277, 282, 283), (277, 276, 281, 282), (276, 275, 280, 281), (275, 274, 279, 280), (57, 273, 278, 59), (273, 272, 277, 278), (272, 271, 276, 277), (271, 270, 275, 276), (270, 269, 274, 275), (55, 268, 273, 57), (268, 267, 272, 273), (267, 266, 271, 272), (266, 265, 270, 271), (265, 264, 269, 270), (53, 263, 268, 55), (263, 262, 267, 268), (262, 261, 266, 267), (261, 260, 265, 266), (260, 259, 264, 265), (51, 258, 263, 53), (258, 257, 262, 263), (257, 256, 261, 262), (256, 255, 260, 261), (255, 254, 259, 260), (49, 253, 258, 51), (253, 252, 257, 258), (252, 251, 256, 257), (251, 250, 255, 256), (250, 249, 254, 255), (47, 248, 253, 49), (248, 247, 252, 253), (247, 246, 251, 252), (246, 245, 250, 251), (245, 244, 249, 250), (45, 243, 248, 47), (243, 242, 247, 248), (242, 241, 246, 247), (241, 240, 245, 246), (240, 239, 244, 245), (43, 238, 243, 45), (238, 237, 242, 243), (237, 236, 241, 242), (236, 235, 240, 241), (235, 234, 239, 240), (41, 233, 238, 43), (233, 232, 237, 238), (232, 231, 236, 237), (231, 230, 235, 236), (230, 229, 234, 235), (39, 228, 233, 41), (228, 227, 232, 233), (227, 226, 231, 232), (226, 225, 230, 231), (225, 224, 229, 230), (37, 223, 228, 39), (223, 222, 227, 228), (222, 221, 226, 227), (221, 220, 225, 226), (220, 219, 224, 225), (35, 218, 223, 37), (218, 217, 222, 223), (217, 216, 221, 222), (216, 215, 220, 221), (215, 214, 219, 220), (33, 213, 218, 35), (213, 212, 217, 218), (212, 211, 216, 217), (211, 210, 215, 216), (210, 209, 214, 215), (31, 208, 213, 33), (208, 207, 212, 213), (207, 206, 211, 212), (206, 205, 210, 211), (205, 204, 209, 210), (29, 203, 208, 31), (203, 202, 207, 208), (202, 201, 206, 207), (201, 200, 205, 206), (200, 199, 204, 205), (27, 198, 203, 29), (198, 197, 202, 203), (197, 196, 201, 202), (196, 195, 200, 201), (195, 194, 199, 200), (25, 193, 198, 27), (193, 192, 197, 198), (192, 191, 196, 197), (191, 190, 195, 196), (190, 189, 194, 195), (23, 188, 193, 25), (188, 187, 192, 193), (187, 186, 191, 192), (186, 185, 190, 191), (185, 184, 189, 190), (21, 183, 188, 23), (183, 182, 187, 188), (182, 181, 186, 187), (181, 180, 185, 186), (180, 179, 184, 185), (19, 178, 183, 21), (178, 177, 182, 183), (177, 176, 181, 182), (176, 175, 180, 181), (175, 174, 179, 180), (17, 173, 178, 19), (173, 172, 177, 178), (172, 171, 176, 177), (171, 170, 175, 176), (170, 169, 174, 175), (15, 168, 173, 17), (168, 167, 172, 173), (167, 166, 171, 172), (166, 165, 170, 171), (165, 164, 169, 170), (13, 163, 168, 15), (163, 162, 167, 168), (162, 161, 166, 167), (161, 160, 165, 166), (160, 159, 164, 165), (11, 158, 163, 13), (158, 157, 162, 163), (157, 156, 161, 162), (156, 155, 160, 161), (155, 154, 159, 160), (9, 153, 158, 11), (153, 152, 157, 158), (152, 151, 156, 157), (151, 150, 155, 156), (150, 149, 154, 155), (7, 148, 153, 9), (148, 147, 152, 153), (147, 146, 151, 152), (146, 145, 150, 151), (145, 144, 149, 150), (5, 143, 148, 7), (143, 142, 147, 148), (142, 141, 146, 147), (141, 140, 145, 146), (140, 139, 144, 145), (3, 138, 143, 5), (138, 137, 142, 143), (137, 136, 141, 142), (136, 135, 140, 141), (135, 134, 139, 140), (1, 129, 138, 3), (129, 130, 137, 138), (130, 131, 136, 137), (131, 132, 135, 136), (132, 133, 134, 135)])
me_cylinder_005.polygons.foreach_set('use_smooth', [True] * 288)
me_cylinder_005.use_remesh_preserve_volume = False
me_cylinder_005.use_remesh_preserve_attributes = False
me_cylinder_005.use_mirror_vertex_groups = False
me_cylinder_005.update()
me_cylinder_006 = bpy.data.meshes.new('Cylinder.006')
me_cylinder_006.from_pydata([(2.375e-08, 0.3, 0.5), (0.0, 0.5, -0.3187), (0.0, 0.5, 0.5), (0.09755, 0.4904, -0.3187), (0.09755, 0.4904, 0.5), (0.1913, 0.4619, -0.3187), (0.1913, 0.4619, 0.5), (0.2778, 0.4157, -0.3187), (0.2778, 0.4157, 0.5), (0.3536, 0.3536, -0.3187), (0.3536, 0.3536, 0.5), (0.4157, 0.2778, -0.3187), (0.4157, 0.2778, 0.5), (0.4619, 0.1913, -0.3187), (0.4619, 0.1913, 0.5), (0.4904, 0.09755, -0.3187), (0.4904, 0.09755, 0.5), (0.5, 3.775e-08, -0.3187), (0.5, 3.775e-08, 0.5), (0.4904, -0.09755, -0.3187), (0.4904, -0.09755, 0.5), (0.4619, -0.1913, -0.3187), (0.4619, -0.1913, 0.5), (0.4157, -0.2778, -0.3187), (0.4157, -0.2778, 0.5), (0.3536, -0.3536, -0.3187), (0.3536, -0.3536, 0.5), (0.2778, -0.4157, -0.3187), (0.2778, -0.4157, 0.5), (0.1913, -0.4619, -0.3187), (0.1913, -0.4619, 0.5), (0.09755, -0.4904, -0.3187), (0.09755, -0.4904, 0.5), (-1.629e-07, -0.5, -0.3187), (-1.629e-07, -0.5, 0.5), (-0.09755, -0.4904, -0.3187), (-0.09755, -0.4904, 0.5), (-0.1913, -0.4619, -0.3187), (-0.1913, -0.4619, 0.5), (-0.2778, -0.4157, -0.3187), (-0.2778, -0.4157, 0.5), (-0.3536, -0.3536, -0.3187), (-0.3536, -0.3536, 0.5), (-0.4157, -0.2778, -0.3187), (-0.4157, -0.2778, 0.5), (-0.4619, -0.1913, -0.3187), (-0.4619, -0.1913, 0.5), (-0.4904, -0.09754, -0.3187), (-0.4904, -0.09754, 0.5), (-0.5, 4.828e-07, -0.3187), (-0.5, 4.828e-07, 0.5), (-0.4904, 0.09755, -0.3187), (-0.4904, 0.09755, 0.5), (-0.4619, 0.1913, -0.3187), (-0.4619, 0.1913, 0.5), (-0.4157, 0.2778, -0.3187), (-0.4157, 0.2778, 0.5), (-0.3536, 0.3536, -0.3187), (-0.3536, 0.3536, 0.5), (-0.2778, 0.4157, -0.3187), (-0.2778, 0.4157, 0.5), (-0.1913, 0.4619, -0.3187), (-0.1913, 0.4619, 0.5), (-0.09754, 0.4904, -0.3187), (-0.09754, 0.4904, 0.5), (0.05853, 0.2942, 0.5), (0.1148, 0.2772, 0.5), (0.1667, 0.2494, 0.5), (0.2121, 0.2121, 0.5), (0.2494, 0.1667, 0.5), (0.2772, 0.1148, 0.5), (0.2942, 0.05853, 0.5), (0.3, 7.965e-08, 0.5), (0.2942, -0.05853, 0.5), (0.2772, -0.1148, 0.5), (0.2494, -0.1667, 0.5), (0.2121, -0.2121, 0.5), (0.1667, -0.2494, 0.5), (0.1148, -0.2772, 0.5), (0.05853, -0.2942, 0.5), (-7.4e-08, -0.3, 0.5), (-0.05853, -0.2942, 0.5), (-0.1148, -0.2772, 0.5), (-0.1667, -0.2494, 0.5), (-0.2121, -0.2121, 0.5), (-0.2494, -0.1667, 0.5), (-0.2772, -0.1148, 0.5), (-0.2942, -0.05853, 0.5), (-0.3, 3.467e-07, 0.5), (-0.2942, 0.05853, 0.5), (-0.2772, 0.1148, 0.5), (-0.2494, 0.1667, 0.5), (-0.2121, 0.2121, 0.5), (-0.1667, 0.2494, 0.5), (-0.1148, 0.2772, 0.5), (-0.05853, 0.2942, 0.5), (2.375e-08, 0.3, -0.0102), (0.05853, 0.2942, -0.0102), (0.1148, 0.2772, -0.0102), (0.1667, 0.2494, -0.0102), (0.2121, 0.2121, -0.0102), (0.2494, 0.1667, -0.0102), (0.2772, 0.1148, -0.0102), (0.2942, 0.05853, -0.0102), (0.3, 7.965e-08, -0.0102), (0.2942, -0.05853, -0.0102), (0.2772, -0.1148, -0.0102), (0.2494, -0.1667, -0.0102), (0.2121, -0.2121, -0.0102), (0.1667, -0.2494, -0.0102), (0.1148, -0.2772, -0.0102), (0.05853, -0.2942, -0.0102), (-7.4e-08, -0.3, -0.0102), (-0.05853, -0.2942, -0.0102), (-0.1148, -0.2772, -0.0102), (-0.1667, -0.2494, -0.0102), (-0.2121, -0.2121, -0.0102), (-0.2494, -0.1667, -0.0102), (-0.2772, -0.1148, -0.0102), (-0.2942, -0.05853, -0.0102), (-0.3, 3.467e-07, -0.0102), (-0.2942, 0.05853, -0.0102), (-0.2772, 0.1148, -0.0102), (-0.2494, 0.1667, -0.0102), (-0.2121, 0.2121, -0.0102), (-0.1667, 0.2494, -0.0102), (-0.1148, 0.2772, -0.0102), (-0.05853, 0.2942, -0.0102), (3.737e-08, 1.462e-07, -0.0102), (0.0, 0.5, -0.2737), (0.0, 0.5, -0.107), (0.0, 0.5, 0.05963), (0.0, 0.5, 0.2263), (0.0, 0.5, 0.393), (0.09755, 0.4904, 0.393), (0.09755, 0.4904, 0.2263), (0.09755, 0.4904, 0.05963), (0.09755, 0.4904, -0.107), (0.09755, 0.4904, -0.2737), (0.1913, 0.4619, 0.393), (0.1913, 0.4619, 0.2263), (0.1913, 0.4619, 0.05963), (0.1913, 0.4619, -0.107), (0.1913, 0.4619, -0.2737), (0.2778, 0.4157, 0.393), (0.2778, 0.4157, 0.2263), (0.2778, 0.4157, 0.05963), (0.2778, 0.4157, -0.107), (0.2778, 0.4157, -0.2737), (0.3536, 0.3536, 0.393), (0.3536, 0.3536, 0.2263), (0.3536, 0.3536, 0.05963), (0.3536, 0.3536, -0.107), (0.3536, 0.3536, -0.2737), (0.4157, 0.2778, 0.393), (0.4157, 0.2778, 0.2263), (0.4157, 0.2778, 0.05963), (0.4157, 0.2778, -0.107), (0.4157, 0.2778, -0.2737), (0.4619, 0.1913, 0.393), (0.4619, 0.1913, 0.2263), (0.4619, 0.1913, 0.05963), (0.4619, 0.1913, -0.107), (0.4619, 0.1913, -0.2737), (0.4904, 0.09755, 0.393), (0.4904, 0.09755, 0.2263), (0.4904, 0.09755, 0.05963), (0.4904, 0.09755, -0.107), (0.4904, 0.09755, -0.2737), (0.5, 3.775e-08, 0.393), (0.5, 3.775e-08, 0.2263), (0.5, 3.775e-08, 0.05963), (0.5, 3.775e-08, -0.107), (0.5, 3.775e-08, -0.2737), (0.4904, -0.09755, 0.393), (0.4904, -0.09755, 0.2263), (0.4904, -0.09755, 0.05963), (0.4904, -0.09755, -0.107), (0.4904, -0.09755, -0.2737), (0.4619, -0.1913, 0.393), (0.4619, -0.1913, 0.2263), (0.4619, -0.1913, 0.05963), (0.4619, -0.1913, -0.107), (0.4619, -0.1913, -0.2737), (0.4157, -0.2778, 0.393), (0.4157, -0.2778, 0.2263), (0.4157, -0.2778, 0.05963), (0.4157, -0.2778, -0.107), (0.4157, -0.2778, -0.2737), (0.3536, -0.3536, 0.393), (0.3536, -0.3536, 0.2263), (0.3536, -0.3536, 0.05963), (0.3536, -0.3536, -0.107), (0.3536, -0.3536, -0.2737), (0.2778, -0.4157, 0.393), (0.2778, -0.4157, 0.2263), (0.2778, -0.4157, 0.05963), (0.2778, -0.4157, -0.107), (0.2778, -0.4157, -0.2737), (0.1913, -0.4619, 0.393), (0.1913, -0.4619, 0.2263), (0.1913, -0.4619, 0.05963), (0.1913, -0.4619, -0.107), (0.1913, -0.4619, -0.2737), (0.09755, -0.4904, 0.393), (0.09755, -0.4904, 0.2263), (0.09755, -0.4904, 0.05963), (0.09755, -0.4904, -0.107), (0.09755, -0.4904, -0.2737), (-1.629e-07, -0.5, 0.393), (-1.629e-07, -0.5, 0.2263), (-1.629e-07, -0.5, 0.05963), (-1.629e-07, -0.5, -0.107), (-1.629e-07, -0.5, -0.2737), (-0.09755, -0.4904, 0.393), (-0.09755, -0.4904, 0.2263), (-0.09755, -0.4904, 0.05963), (-0.09755, -0.4904, -0.107), (-0.09755, -0.4904, -0.2737), (-0.1913, -0.4619, 0.393), (-0.1913, -0.4619, 0.2263), (-0.1913, -0.4619, 0.05963), (-0.1913, -0.4619, -0.107), (-0.1913, -0.4619, -0.2737), (-0.2778, -0.4157, 0.393), (-0.2778, -0.4157, 0.2263), (-0.2778, -0.4157, 0.05963), (-0.2778, -0.4157, -0.107), (-0.2778, -0.4157, -0.2737), (-0.3536, -0.3536, 0.393), (-0.3536, -0.3536, 0.2263), (-0.3536, -0.3536, 0.05963), (-0.3536, -0.3536, -0.107), (-0.3536, -0.3536, -0.2737), (-0.4157, -0.2778, 0.393), (-0.4157, -0.2778, 0.2263), (-0.4157, -0.2778, 0.05963), (-0.4157, -0.2778, -0.107), (-0.4157, -0.2778, -0.2737), (-0.4619, -0.1913, 0.393), (-0.4619, -0.1913, 0.2263), (-0.4619, -0.1913, 0.05963), (-0.4619, -0.1913, -0.107), (-0.4619, -0.1913, -0.2737), (-0.4904, -0.09754, 0.393), (-0.4904, -0.09754, 0.2263), (-0.4904, -0.09754, 0.05963), (-0.4904, -0.09754, -0.107), (-0.4904, -0.09754, -0.2737), (-0.5, 4.828e-07, 0.393), (-0.5, 4.828e-07, 0.2263), (-0.5, 4.828e-07, 0.05963), (-0.5, 4.828e-07, -0.107), (-0.5, 4.828e-07, -0.2737), (-0.4904, 0.09755, 0.393), (-0.4904, 0.09755, 0.2263), (-0.4904, 0.09755, 0.05963), (-0.4904, 0.09755, -0.107), (-0.4904, 0.09755, -0.2737), (-0.4619, 0.1913, 0.393), (-0.4619, 0.1913, 0.2263), (-0.4619, 0.1913, 0.05963), (-0.4619, 0.1913, -0.107), (-0.4619, 0.1913, -0.2737), (-0.4157, 0.2778, 0.393), (-0.4157, 0.2778, 0.2263), (-0.4157, 0.2778, 0.05963), (-0.4157, 0.2778, -0.107), (-0.4157, 0.2778, -0.2737), (-0.3536, 0.3536, 0.393), (-0.3536, 0.3536, 0.2263), (-0.3536, 0.3536, 0.05963), (-0.3536, 0.3536, -0.107), (-0.3536, 0.3536, -0.2737), (-0.2778, 0.4157, 0.393), (-0.2778, 0.4157, 0.2263), (-0.2778, 0.4157, 0.05963), (-0.2778, 0.4157, -0.107), (-0.2778, 0.4157, -0.2737), (-0.1913, 0.4619, 0.393), (-0.1913, 0.4619, 0.2263), (-0.1913, 0.4619, 0.05963), (-0.1913, 0.4619, -0.107), (-0.1913, 0.4619, -0.2737), (-0.09754, 0.4904, 0.393), (-0.09754, 0.4904, 0.2263), (-0.09754, 0.4904, 0.05963), (-0.09754, 0.4904, -0.107), (-0.09754, 0.4904, -0.2737)], [], [(22, 20, 73, 74), (133, 2, 4, 134), (38, 36, 81, 82), (134, 4, 6, 139), (54, 52, 89, 90), (139, 6, 8, 144), (16, 14, 70, 71), (144, 8, 10, 149), (32, 30, 78, 79), (149, 10, 12, 154), (48, 46, 86, 87), (154, 12, 14, 159), (64, 62, 94, 95), (159, 14, 16, 164), (10, 8, 67, 68), (164, 16, 18, 169), (26, 24, 75, 76), (169, 18, 20, 174), (42, 40, 83, 84), (174, 20, 22, 179), (58, 56, 91, 92), (179, 22, 24, 184), (20, 18, 72, 73), (184, 24, 26, 189), (36, 34, 80, 81), (189, 26, 28, 194), (52, 50, 88, 89), (194, 28, 30, 199), (4, 2, 0, 65), (199, 30, 32, 204), (14, 12, 69, 70), (204, 32, 34, 209), (30, 28, 77, 78), (209, 34, 36, 214), (46, 44, 85, 86), (214, 36, 38, 219), (62, 60, 93, 94), (219, 38, 40, 224), (8, 6, 66, 67), (224, 40, 42, 229), (24, 22, 74, 75), (229, 42, 44, 234), (40, 38, 82, 83), (234, 44, 46, 239), (56, 54, 90, 91), (239, 46, 48, 244), (18, 16, 71, 72), (244, 48, 50, 249), (34, 32, 79, 80), (249, 50, 52, 254), (50, 48, 87, 88), (254, 52, 54, 259), (12, 10, 68, 69), (259, 54, 56, 264), (28, 26, 76, 77), (264, 56, 58, 269), (44, 42, 84, 85), (269, 58, 60, 274), (60, 58, 92, 93), (274, 60, 62, 279), (2, 64, 95, 0), (279, 62, 64, 284), (6, 4, 65, 66), (284, 64, 2, 133), (91, 90, 122, 123), (72, 71, 103, 104), (80, 79, 111, 112), (88, 87, 119, 120), (69, 68, 100, 101), (77, 76, 108, 109), (85, 84, 116, 117), (93, 92, 124, 125), (66, 65, 97, 98), (74, 73, 105, 106), (82, 81, 113, 114), (0, 95, 127, 96), (90, 89, 121, 122), (95, 94, 126, 127), (71, 70, 102, 103), (79, 78, 110, 111), (87, 86, 118, 119), (68, 67, 99, 100), (76, 75, 107, 108), (84, 83, 115, 116), (92, 91, 123, 124), (65, 0, 96, 97), (73, 72, 104, 105), (81, 80, 112, 113), (89, 88, 120, 121), (70, 69, 101, 102), (78, 77, 109, 110), (86, 85, 117, 118), (94, 93, 125, 126), (67, 66, 98, 99), (75, 74, 106, 107), (83, 82, 114, 115), (107, 106, 128), (120, 119, 128), (106, 105, 128), (119, 118, 128), (105, 104, 128), (118, 117, 128), (104, 103, 128), (117, 116, 128), (103, 102, 128), (116, 115, 128), (102, 101, 128), (115, 114, 128), (96, 127, 128), (101, 100, 128), (114, 113, 128), (127, 126, 128), (100, 99, 128), (113, 112, 128), (126, 125, 128), (99, 98, 128), (112, 111, 128), (125, 124, 128), (98, 97, 128), (111, 110, 128), (124, 123, 128), (97, 96, 128), (110, 109, 128), (123, 122, 128), (109, 108, 128), (122, 121, 128), (108, 107, 128), (121, 120, 128), (63, 288, 129, 1), (288, 287, 130, 129), (287, 286, 131, 130), (286, 285, 132, 131), (285, 284, 133, 132), (61, 283, 288, 63), (283, 282, 287, 288), (282, 281, 286, 287), (281, 280, 285, 286), (280, 279, 284, 285), (59, 278, 283, 61), (278, 277, 282, 283), (277, 276, 281, 282), (276, 275, 280, 281), (275, 274, 279, 280), (57, 273, 278, 59), (273, 272, 277, 278), (272, 271, 276, 277), (271, 270, 275, 276), (270, 269, 274, 275), (55, 268, 273, 57), (268, 267, 272, 273), (267, 266, 271, 272), (266, 265, 270, 271), (265, 264, 269, 270), (53, 263, 268, 55), (263, 262, 267, 268), (262, 261, 266, 267), (261, 260, 265, 266), (260, 259, 264, 265), (51, 258, 263, 53), (258, 257, 262, 263), (257, 256, 261, 262), (256, 255, 260, 261), (255, 254, 259, 260), (49, 253, 258, 51), (253, 252, 257, 258), (252, 251, 256, 257), (251, 250, 255, 256), (250, 249, 254, 255), (47, 248, 253, 49), (248, 247, 252, 253), (247, 246, 251, 252), (246, 245, 250, 251), (245, 244, 249, 250), (45, 243, 248, 47), (243, 242, 247, 248), (242, 241, 246, 247), (241, 240, 245, 246), (240, 239, 244, 245), (43, 238, 243, 45), (238, 237, 242, 243), (237, 236, 241, 242), (236, 235, 240, 241), (235, 234, 239, 240), (41, 233, 238, 43), (233, 232, 237, 238), (232, 231, 236, 237), (231, 230, 235, 236), (230, 229, 234, 235), (39, 228, 233, 41), (228, 227, 232, 233), (227, 226, 231, 232), (226, 225, 230, 231), (225, 224, 229, 230), (37, 223, 228, 39), (223, 222, 227, 228), (222, 221, 226, 227), (221, 220, 225, 226), (220, 219, 224, 225), (35, 218, 223, 37), (218, 217, 222, 223), (217, 216, 221, 222), (216, 215, 220, 221), (215, 214, 219, 220), (33, 213, 218, 35), (213, 212, 217, 218), (212, 211, 216, 217), (211, 210, 215, 216), (210, 209, 214, 215), (31, 208, 213, 33), (208, 207, 212, 213), (207, 206, 211, 212), (206, 205, 210, 211), (205, 204, 209, 210), (29, 203, 208, 31), (203, 202, 207, 208), (202, 201, 206, 207), (201, 200, 205, 206), (200, 199, 204, 205), (27, 198, 203, 29), (198, 197, 202, 203), (197, 196, 201, 202), (196, 195, 200, 201), (195, 194, 199, 200), (25, 193, 198, 27), (193, 192, 197, 198), (192, 191, 196, 197), (191, 190, 195, 196), (190, 189, 194, 195), (23, 188, 193, 25), (188, 187, 192, 193), (187, 186, 191, 192), (186, 185, 190, 191), (185, 184, 189, 190), (21, 183, 188, 23), (183, 182, 187, 188), (182, 181, 186, 187), (181, 180, 185, 186), (180, 179, 184, 185), (19, 178, 183, 21), (178, 177, 182, 183), (177, 176, 181, 182), (176, 175, 180, 181), (175, 174, 179, 180), (17, 173, 178, 19), (173, 172, 177, 178), (172, 171, 176, 177), (171, 170, 175, 176), (170, 169, 174, 175), (15, 168, 173, 17), (168, 167, 172, 173), (167, 166, 171, 172), (166, 165, 170, 171), (165, 164, 169, 170), (13, 163, 168, 15), (163, 162, 167, 168), (162, 161, 166, 167), (161, 160, 165, 166), (160, 159, 164, 165), (11, 158, 163, 13), (158, 157, 162, 163), (157, 156, 161, 162), (156, 155, 160, 161), (155, 154, 159, 160), (9, 153, 158, 11), (153, 152, 157, 158), (152, 151, 156, 157), (151, 150, 155, 156), (150, 149, 154, 155), (7, 148, 153, 9), (148, 147, 152, 153), (147, 146, 151, 152), (146, 145, 150, 151), (145, 144, 149, 150), (5, 143, 148, 7), (143, 142, 147, 148), (142, 141, 146, 147), (141, 140, 145, 146), (140, 139, 144, 145), (3, 138, 143, 5), (138, 137, 142, 143), (137, 136, 141, 142), (136, 135, 140, 141), (135, 134, 139, 140), (1, 129, 138, 3), (129, 130, 137, 138), (130, 131, 136, 137), (131, 132, 135, 136), (132, 133, 134, 135)])
me_cylinder_006.polygons.foreach_set('use_smooth', [True] * 288)
me_cylinder_006.use_remesh_preserve_volume = False
me_cylinder_006.use_remesh_preserve_attributes = False
me_cylinder_006.use_mirror_vertex_groups = False
me_cylinder_006.update()
me_cylinder_007 = bpy.data.meshes.new('Cylinder.007')
me_cylinder_007.from_pydata([(2.375e-08, 0.3, 0.5), (0.0, 0.5, -0.3187), (0.0, 0.5, 0.5), (0.09755, 0.4904, -0.3187), (0.09755, 0.4904, 0.5), (0.1913, 0.4619, -0.3187), (0.1913, 0.4619, 0.5), (0.2778, 0.4157, -0.3187), (0.2778, 0.4157, 0.5), (0.3536, 0.3536, -0.3187), (0.3536, 0.3536, 0.5), (0.4157, 0.2778, -0.3187), (0.4157, 0.2778, 0.5), (0.4619, 0.1913, -0.3187), (0.4619, 0.1913, 0.5), (0.4904, 0.09755, -0.3187), (0.4904, 0.09755, 0.5), (0.5, 3.775e-08, -0.3187), (0.5, 3.775e-08, 0.5), (0.4904, -0.09755, -0.3187), (0.4904, -0.09755, 0.5), (0.4619, -0.1913, -0.3187), (0.4619, -0.1913, 0.5), (0.4157, -0.2778, -0.3187), (0.4157, -0.2778, 0.5), (0.3536, -0.3536, -0.3187), (0.3536, -0.3536, 0.5), (0.2778, -0.4157, -0.3187), (0.2778, -0.4157, 0.5), (0.1913, -0.4619, -0.3187), (0.1913, -0.4619, 0.5), (0.09755, -0.4904, -0.3187), (0.09755, -0.4904, 0.5), (-1.629e-07, -0.5, -0.3187), (-1.629e-07, -0.5, 0.5), (-0.09755, -0.4904, -0.3187), (-0.09755, -0.4904, 0.5), (-0.1913, -0.4619, -0.3187), (-0.1913, -0.4619, 0.5), (-0.2778, -0.4157, -0.3187), (-0.2778, -0.4157, 0.5), (-0.3536, -0.3536, -0.3187), (-0.3536, -0.3536, 0.5), (-0.4157, -0.2778, -0.3187), (-0.4157, -0.2778, 0.5), (-0.4619, -0.1913, -0.3187), (-0.4619, -0.1913, 0.5), (-0.4904, -0.09754, -0.3187), (-0.4904, -0.09754, 0.5), (-0.5, 4.828e-07, -0.3187), (-0.5, 4.828e-07, 0.5), (-0.4904, 0.09755, -0.3187), (-0.4904, 0.09755, 0.5), (-0.4619, 0.1913, -0.3187), (-0.4619, 0.1913, 0.5), (-0.4157, 0.2778, -0.3187), (-0.4157, 0.2778, 0.5), (-0.3536, 0.3536, -0.3187), (-0.3536, 0.3536, 0.5), (-0.2778, 0.4157, -0.3187), (-0.2778, 0.4157, 0.5), (-0.1913, 0.4619, -0.3187), (-0.1913, 0.4619, 0.5), (-0.09754, 0.4904, -0.3187), (-0.09754, 0.4904, 0.5), (0.05853, 0.2942, 0.5), (0.1148, 0.2772, 0.5), (0.1667, 0.2494, 0.5), (0.2121, 0.2121, 0.5), (0.2494, 0.1667, 0.5), (0.2772, 0.1148, 0.5), (0.2942, 0.05853, 0.5), (0.3, 7.965e-08, 0.5), (0.2942, -0.05853, 0.5), (0.2772, -0.1148, 0.5), (0.2494, -0.1667, 0.5), (0.2121, -0.2121, 0.5), (0.1667, -0.2494, 0.5), (0.1148, -0.2772, 0.5), (0.05853, -0.2942, 0.5), (-7.4e-08, -0.3, 0.5), (-0.05853, -0.2942, 0.5), (-0.1148, -0.2772, 0.5), (-0.1667, -0.2494, 0.5), (-0.2121, -0.2121, 0.5), (-0.2494, -0.1667, 0.5), (-0.2772, -0.1148, 0.5), (-0.2942, -0.05853, 0.5), (-0.3, 3.467e-07, 0.5), (-0.2942, 0.05853, 0.5), (-0.2772, 0.1148, 0.5), (-0.2494, 0.1667, 0.5), (-0.2121, 0.2121, 0.5), (-0.1667, 0.2494, 0.5), (-0.1148, 0.2772, 0.5), (-0.05853, 0.2942, 0.5), (2.375e-08, 0.3, -0.0102), (0.05853, 0.2942, -0.0102), (0.1148, 0.2772, -0.0102), (0.1667, 0.2494, -0.0102), (0.2121, 0.2121, -0.0102), (0.2494, 0.1667, -0.0102), (0.2772, 0.1148, -0.0102), (0.2942, 0.05853, -0.0102), (0.3, 7.965e-08, -0.0102), (0.2942, -0.05853, -0.0102), (0.2772, -0.1148, -0.0102), (0.2494, -0.1667, -0.0102), (0.2121, -0.2121, -0.0102), (0.1667, -0.2494, -0.0102), (0.1148, -0.2772, -0.0102), (0.05853, -0.2942, -0.0102), (-7.4e-08, -0.3, -0.0102), (-0.05853, -0.2942, -0.0102), (-0.1148, -0.2772, -0.0102), (-0.1667, -0.2494, -0.0102), (-0.2121, -0.2121, -0.0102), (-0.2494, -0.1667, -0.0102), (-0.2772, -0.1148, -0.0102), (-0.2942, -0.05853, -0.0102), (-0.3, 3.467e-07, -0.0102), (-0.2942, 0.05853, -0.0102), (-0.2772, 0.1148, -0.0102), (-0.2494, 0.1667, -0.0102), (-0.2121, 0.2121, -0.0102), (-0.1667, 0.2494, -0.0102), (-0.1148, 0.2772, -0.0102), (-0.05853, 0.2942, -0.0102), (3.737e-08, 1.462e-07, -0.0102), (0.0, 0.5, -0.2737), (0.0, 0.5, -0.107), (0.0, 0.5, 0.05963), (0.0, 0.5, 0.2263), (0.0, 0.5, 0.393), (0.09755, 0.4904, 0.393), (0.09755, 0.4904, 0.2263), (0.09755, 0.4904, 0.05963), (0.09755, 0.4904, -0.107), (0.09755, 0.4904, -0.2737), (0.1913, 0.4619, 0.393), (0.1913, 0.4619, 0.2263), (0.1913, 0.4619, 0.05963), (0.1913, 0.4619, -0.107), (0.1913, 0.4619, -0.2737), (0.2778, 0.4157, 0.393), (0.2778, 0.4157, 0.2263), (0.2778, 0.4157, 0.05963), (0.2778, 0.4157, -0.107), (0.2778, 0.4157, -0.2737), (0.3536, 0.3536, 0.393), (0.3536, 0.3536, 0.2263), (0.3536, 0.3536, 0.05963), (0.3536, 0.3536, -0.107), (0.3536, 0.3536, -0.2737), (0.4157, 0.2778, 0.393), (0.4157, 0.2778, 0.2263), (0.4157, 0.2778, 0.05963), (0.4157, 0.2778, -0.107), (0.4157, 0.2778, -0.2737), (0.4619, 0.1913, 0.393), (0.4619, 0.1913, 0.2263), (0.4619, 0.1913, 0.05963), (0.4619, 0.1913, -0.107), (0.4619, 0.1913, -0.2737), (0.4904, 0.09755, 0.393), (0.4904, 0.09755, 0.2263), (0.4904, 0.09755, 0.05963), (0.4904, 0.09755, -0.107), (0.4904, 0.09755, -0.2737), (0.5, 3.775e-08, 0.393), (0.5, 3.775e-08, 0.2263), (0.5, 3.775e-08, 0.05963), (0.5, 3.775e-08, -0.107), (0.5, 3.775e-08, -0.2737), (0.4904, -0.09755, 0.393), (0.4904, -0.09755, 0.2263), (0.4904, -0.09755, 0.05963), (0.4904, -0.09755, -0.107), (0.4904, -0.09755, -0.2737), (0.4619, -0.1913, 0.393), (0.4619, -0.1913, 0.2263), (0.4619, -0.1913, 0.05963), (0.4619, -0.1913, -0.107), (0.4619, -0.1913, -0.2737), (0.4157, -0.2778, 0.393), (0.4157, -0.2778, 0.2263), (0.4157, -0.2778, 0.05963), (0.4157, -0.2778, -0.107), (0.4157, -0.2778, -0.2737), (0.3536, -0.3536, 0.393), (0.3536, -0.3536, 0.2263), (0.3536, -0.3536, 0.05963), (0.3536, -0.3536, -0.107), (0.3536, -0.3536, -0.2737), (0.2778, -0.4157, 0.393), (0.2778, -0.4157, 0.2263), (0.2778, -0.4157, 0.05963), (0.2778, -0.4157, -0.107), (0.2778, -0.4157, -0.2737), (0.1913, -0.4619, 0.393), (0.1913, -0.4619, 0.2263), (0.1913, -0.4619, 0.05963), (0.1913, -0.4619, -0.107), (0.1913, -0.4619, -0.2737), (0.09755, -0.4904, 0.393), (0.09755, -0.4904, 0.2263), (0.09755, -0.4904, 0.05963), (0.09755, -0.4904, -0.107), (0.09755, -0.4904, -0.2737), (-1.629e-07, -0.5, 0.393), (-1.629e-07, -0.5, 0.2263), (-1.629e-07, -0.5, 0.05963), (-1.629e-07, -0.5, -0.107), (-1.629e-07, -0.5, -0.2737), (-0.09755, -0.4904, 0.393), (-0.09755, -0.4904, 0.2263), (-0.09755, -0.4904, 0.05963), (-0.09755, -0.4904, -0.107), (-0.09755, -0.4904, -0.2737), (-0.1913, -0.4619, 0.393), (-0.1913, -0.4619, 0.2263), (-0.1913, -0.4619, 0.05963), (-0.1913, -0.4619, -0.107), (-0.1913, -0.4619, -0.2737), (-0.2778, -0.4157, 0.393), (-0.2778, -0.4157, 0.2263), (-0.2778, -0.4157, 0.05963), (-0.2778, -0.4157, -0.107), (-0.2778, -0.4157, -0.2737), (-0.3536, -0.3536, 0.393), (-0.3536, -0.3536, 0.2263), (-0.3536, -0.3536, 0.05963), (-0.3536, -0.3536, -0.107), (-0.3536, -0.3536, -0.2737), (-0.4157, -0.2778, 0.393), (-0.4157, -0.2778, 0.2263), (-0.4157, -0.2778, 0.05963), (-0.4157, -0.2778, -0.107), (-0.4157, -0.2778, -0.2737), (-0.4619, -0.1913, 0.393), (-0.4619, -0.1913, 0.2263), (-0.4619, -0.1913, 0.05963), (-0.4619, -0.1913, -0.107), (-0.4619, -0.1913, -0.2737), (-0.4904, -0.09754, 0.393), (-0.4904, -0.09754, 0.2263), (-0.4904, -0.09754, 0.05963), (-0.4904, -0.09754, -0.107), (-0.4904, -0.09754, -0.2737), (-0.5, 4.828e-07, 0.393), (-0.5, 4.828e-07, 0.2263), (-0.5, 4.828e-07, 0.05963), (-0.5, 4.828e-07, -0.107), (-0.5, 4.828e-07, -0.2737), (-0.4904, 0.09755, 0.393), (-0.4904, 0.09755, 0.2263), (-0.4904, 0.09755, 0.05963), (-0.4904, 0.09755, -0.107), (-0.4904, 0.09755, -0.2737), (-0.4619, 0.1913, 0.393), (-0.4619, 0.1913, 0.2263), (-0.4619, 0.1913, 0.05963), (-0.4619, 0.1913, -0.107), (-0.4619, 0.1913, -0.2737), (-0.4157, 0.2778, 0.393), (-0.4157, 0.2778, 0.2263), (-0.4157, 0.2778, 0.05963), (-0.4157, 0.2778, -0.107), (-0.4157, 0.2778, -0.2737), (-0.3536, 0.3536, 0.393), (-0.3536, 0.3536, 0.2263), (-0.3536, 0.3536, 0.05963), (-0.3536, 0.3536, -0.107), (-0.3536, 0.3536, -0.2737), (-0.2778, 0.4157, 0.393), (-0.2778, 0.4157, 0.2263), (-0.2778, 0.4157, 0.05963), (-0.2778, 0.4157, -0.107), (-0.2778, 0.4157, -0.2737), (-0.1913, 0.4619, 0.393), (-0.1913, 0.4619, 0.2263), (-0.1913, 0.4619, 0.05963), (-0.1913, 0.4619, -0.107), (-0.1913, 0.4619, -0.2737), (-0.09754, 0.4904, 0.393), (-0.09754, 0.4904, 0.2263), (-0.09754, 0.4904, 0.05963), (-0.09754, 0.4904, -0.107), (-0.09754, 0.4904, -0.2737)], [], [(22, 20, 73, 74), (133, 2, 4, 134), (38, 36, 81, 82), (134, 4, 6, 139), (54, 52, 89, 90), (139, 6, 8, 144), (16, 14, 70, 71), (144, 8, 10, 149), (32, 30, 78, 79), (149, 10, 12, 154), (48, 46, 86, 87), (154, 12, 14, 159), (64, 62, 94, 95), (159, 14, 16, 164), (10, 8, 67, 68), (164, 16, 18, 169), (26, 24, 75, 76), (169, 18, 20, 174), (42, 40, 83, 84), (174, 20, 22, 179), (58, 56, 91, 92), (179, 22, 24, 184), (20, 18, 72, 73), (184, 24, 26, 189), (36, 34, 80, 81), (189, 26, 28, 194), (52, 50, 88, 89), (194, 28, 30, 199), (4, 2, 0, 65), (199, 30, 32, 204), (14, 12, 69, 70), (204, 32, 34, 209), (30, 28, 77, 78), (209, 34, 36, 214), (46, 44, 85, 86), (214, 36, 38, 219), (62, 60, 93, 94), (219, 38, 40, 224), (8, 6, 66, 67), (224, 40, 42, 229), (24, 22, 74, 75), (229, 42, 44, 234), (40, 38, 82, 83), (234, 44, 46, 239), (56, 54, 90, 91), (239, 46, 48, 244), (18, 16, 71, 72), (244, 48, 50, 249), (34, 32, 79, 80), (249, 50, 52, 254), (50, 48, 87, 88), (254, 52, 54, 259), (12, 10, 68, 69), (259, 54, 56, 264), (28, 26, 76, 77), (264, 56, 58, 269), (44, 42, 84, 85), (269, 58, 60, 274), (60, 58, 92, 93), (274, 60, 62, 279), (2, 64, 95, 0), (279, 62, 64, 284), (6, 4, 65, 66), (284, 64, 2, 133), (91, 90, 122, 123), (72, 71, 103, 104), (80, 79, 111, 112), (88, 87, 119, 120), (69, 68, 100, 101), (77, 76, 108, 109), (85, 84, 116, 117), (93, 92, 124, 125), (66, 65, 97, 98), (74, 73, 105, 106), (82, 81, 113, 114), (0, 95, 127, 96), (90, 89, 121, 122), (95, 94, 126, 127), (71, 70, 102, 103), (79, 78, 110, 111), (87, 86, 118, 119), (68, 67, 99, 100), (76, 75, 107, 108), (84, 83, 115, 116), (92, 91, 123, 124), (65, 0, 96, 97), (73, 72, 104, 105), (81, 80, 112, 113), (89, 88, 120, 121), (70, 69, 101, 102), (78, 77, 109, 110), (86, 85, 117, 118), (94, 93, 125, 126), (67, 66, 98, 99), (75, 74, 106, 107), (83, 82, 114, 115), (107, 106, 128), (120, 119, 128), (106, 105, 128), (119, 118, 128), (105, 104, 128), (118, 117, 128), (104, 103, 128), (117, 116, 128), (103, 102, 128), (116, 115, 128), (102, 101, 128), (115, 114, 128), (96, 127, 128), (101, 100, 128), (114, 113, 128), (127, 126, 128), (100, 99, 128), (113, 112, 128), (126, 125, 128), (99, 98, 128), (112, 111, 128), (125, 124, 128), (98, 97, 128), (111, 110, 128), (124, 123, 128), (97, 96, 128), (110, 109, 128), (123, 122, 128), (109, 108, 128), (122, 121, 128), (108, 107, 128), (121, 120, 128), (63, 288, 129, 1), (288, 287, 130, 129), (287, 286, 131, 130), (286, 285, 132, 131), (285, 284, 133, 132), (61, 283, 288, 63), (283, 282, 287, 288), (282, 281, 286, 287), (281, 280, 285, 286), (280, 279, 284, 285), (59, 278, 283, 61), (278, 277, 282, 283), (277, 276, 281, 282), (276, 275, 280, 281), (275, 274, 279, 280), (57, 273, 278, 59), (273, 272, 277, 278), (272, 271, 276, 277), (271, 270, 275, 276), (270, 269, 274, 275), (55, 268, 273, 57), (268, 267, 272, 273), (267, 266, 271, 272), (266, 265, 270, 271), (265, 264, 269, 270), (53, 263, 268, 55), (263, 262, 267, 268), (262, 261, 266, 267), (261, 260, 265, 266), (260, 259, 264, 265), (51, 258, 263, 53), (258, 257, 262, 263), (257, 256, 261, 262), (256, 255, 260, 261), (255, 254, 259, 260), (49, 253, 258, 51), (253, 252, 257, 258), (252, 251, 256, 257), (251, 250, 255, 256), (250, 249, 254, 255), (47, 248, 253, 49), (248, 247, 252, 253), (247, 246, 251, 252), (246, 245, 250, 251), (245, 244, 249, 250), (45, 243, 248, 47), (243, 242, 247, 248), (242, 241, 246, 247), (241, 240, 245, 246), (240, 239, 244, 245), (43, 238, 243, 45), (238, 237, 242, 243), (237, 236, 241, 242), (236, 235, 240, 241), (235, 234, 239, 240), (41, 233, 238, 43), (233, 232, 237, 238), (232, 231, 236, 237), (231, 230, 235, 236), (230, 229, 234, 235), (39, 228, 233, 41), (228, 227, 232, 233), (227, 226, 231, 232), (226, 225, 230, 231), (225, 224, 229, 230), (37, 223, 228, 39), (223, 222, 227, 228), (222, 221, 226, 227), (221, 220, 225, 226), (220, 219, 224, 225), (35, 218, 223, 37), (218, 217, 222, 223), (217, 216, 221, 222), (216, 215, 220, 221), (215, 214, 219, 220), (33, 213, 218, 35), (213, 212, 217, 218), (212, 211, 216, 217), (211, 210, 215, 216), (210, 209, 214, 215), (31, 208, 213, 33), (208, 207, 212, 213), (207, 206, 211, 212), (206, 205, 210, 211), (205, 204, 209, 210), (29, 203, 208, 31), (203, 202, 207, 208), (202, 201, 206, 207), (201, 200, 205, 206), (200, 199, 204, 205), (27, 198, 203, 29), (198, 197, 202, 203), (197, 196, 201, 202), (196, 195, 200, 201), (195, 194, 199, 200), (25, 193, 198, 27), (193, 192, 197, 198), (192, 191, 196, 197), (191, 190, 195, 196), (190, 189, 194, 195), (23, 188, 193, 25), (188, 187, 192, 193), (187, 186, 191, 192), (186, 185, 190, 191), (185, 184, 189, 190), (21, 183, 188, 23), (183, 182, 187, 188), (182, 181, 186, 187), (181, 180, 185, 186), (180, 179, 184, 185), (19, 178, 183, 21), (178, 177, 182, 183), (177, 176, 181, 182), (176, 175, 180, 181), (175, 174, 179, 180), (17, 173, 178, 19), (173, 172, 177, 178), (172, 171, 176, 177), (171, 170, 175, 176), (170, 169, 174, 175), (15, 168, 173, 17), (168, 167, 172, 173), (167, 166, 171, 172), (166, 165, 170, 171), (165, 164, 169, 170), (13, 163, 168, 15), (163, 162, 167, 168), (162, 161, 166, 167), (161, 160, 165, 166), (160, 159, 164, 165), (11, 158, 163, 13), (158, 157, 162, 163), (157, 156, 161, 162), (156, 155, 160, 161), (155, 154, 159, 160), (9, 153, 158, 11), (153, 152, 157, 158), (152, 151, 156, 157), (151, 150, 155, 156), (150, 149, 154, 155), (7, 148, 153, 9), (148, 147, 152, 153), (147, 146, 151, 152), (146, 145, 150, 151), (145, 144, 149, 150), (5, 143, 148, 7), (143, 142, 147, 148), (142, 141, 146, 147), (141, 140, 145, 146), (140, 139, 144, 145), (3, 138, 143, 5), (138, 137, 142, 143), (137, 136, 141, 142), (136, 135, 140, 141), (135, 134, 139, 140), (1, 129, 138, 3), (129, 130, 137, 138), (130, 131, 136, 137), (131, 132, 135, 136), (132, 133, 134, 135)])
me_cylinder_007.polygons.foreach_set('use_smooth', [True] * 288)
me_cylinder_007.use_remesh_preserve_volume = False
me_cylinder_007.use_remesh_preserve_attributes = False
me_cylinder_007.use_mirror_vertex_groups = False
me_cylinder_007.update()
me_cube_002 = bpy.data.meshes.new('Cube.002')
me_cube_002.from_pydata([(-1.0, -1.0, -1.0), (-1.0, -1.0, 1.0), (-1.0, 1.0, -1.0), (-1.0, 1.0, 1.0), (1.0, -1.0, -1.0), (1.0, -1.0, 1.0), (1.0, 1.0, -1.0), (1.0, 1.0, 1.0)], [], [(1, 3, 2, 0), (3, 7, 6, 2), (7, 5, 4, 6), (5, 1, 0, 4), (0, 2, 6, 4), (5, 7, 3, 1)])
me_cube_002.polygons.foreach_set('use_smooth', [True] * 6)
me_cube_002.use_remesh_preserve_volume = False
me_cube_002.use_remesh_preserve_attributes = False
me_cube_002.use_mirror_vertex_groups = False
me_cube_002.update()
me_cube_003 = bpy.data.meshes.new('Cube.003')
me_cube_003.from_pydata([(-1.0, -1.0, -1.0), (-1.0, -1.0, 1.0), (-1.0, 1.0, -1.0), (-1.0, 1.0, 1.0), (1.0, -1.0, -1.0), (1.0, -1.0, 1.0), (1.0, 1.0, -1.0), (1.0, 1.0, 1.0)], [], [(1, 3, 2, 0), (3, 7, 6, 2), (7, 5, 4, 6), (5, 1, 0, 4), (0, 2, 6, 4), (5, 7, 3, 1)])
me_cube_003.polygons.foreach_set('use_smooth', [True] * 6)
me_cube_003.use_remesh_preserve_volume = False
me_cube_003.use_remesh_preserve_attributes = False
me_cube_003.use_mirror_vertex_groups = False
me_cube_003.update()
me_cube_004 = bpy.data.meshes.new('Cube.004')
me_cube_004.from_pydata([(-1.0, -1.0, -1.0), (-1.0, -1.0, 1.0), (-1.0, 1.0, -1.0), (-1.0, 1.0, 1.0), (1.0, -1.0, -1.0), (1.0, -1.0, 1.0), (1.0, 1.0, -1.0), (1.0, 1.0, 1.0)], [], [(1, 3, 2, 0), (3, 7, 6, 2), (7, 5, 4, 6), (5, 1, 0, 4), (0, 2, 6, 4), (5, 7, 3, 1)])
me_cube_004.polygons.foreach_set('use_smooth', [True] * 6)
me_cube_004.use_remesh_preserve_volume = False
me_cube_004.use_remesh_preserve_attributes = False
me_cube_004.use_mirror_vertex_groups = False
me_cube_004.update()

# ---- objects
ob_plane_002 = bpy.data.objects.new('Plane.002', me_plane_002)
ob_plane_001 = bpy.data.objects.new('Plane.001', me_plane_001)
ob_cube = bpy.data.objects.new('Cube', me_cube_001)
ob_plane = bpy.data.objects.new('Plane', me_plane)
ob_cylinder = bpy.data.objects.new('Cylinder', me_cylinder_002)
ob_lamp = bpy.data.objects.new('Lamp', light_lamp)
ob_camera = bpy.data.objects.new('Camera', cam_camera)
ob_cylinder_002 = bpy.data.objects.new('Cylinder.002', me_cylinder_004)
ob_cylinder_001 = bpy.data.objects.new('Cylinder.001', me_cylinder_005)
ob_cylinder_003 = bpy.data.objects.new('Cylinder.003', me_cylinder_006)
ob_cylinder_004 = bpy.data.objects.new('Cylinder.004', me_cylinder_007)
ob_cube_001 = bpy.data.objects.new('Cube.001', me_cube_002)
ob_cube_002 = bpy.data.objects.new('Cube.002', me_cube_003)
ob_cube_003 = bpy.data.objects.new('Cube.003', me_cube_004)

# ---- transforms, parenting, visibility, modifiers, constraints
ob_plane_002.location = (14.75, -7.758, 6.197)
ob_plane_002.rotation_euler = (-4.016, -0.275, -2.178)
ob_plane_002.scale = (5.609, 5.609, 5.609)
ob_plane_002.hide_viewport = True
ob_plane_002.lineart.crease_threshold = 0.0
ob_plane_001.location = (-0.1634, 0.1408, -1.952)
ob_plane_001.scale = (10.0, 10.0, 1.0)
ob_plane_001.hide_viewport = True
ob_plane_001.lineart.crease_threshold = 0.0
ob_cube.location = (2.41, -0.5895, 1.363)
ob_cube.scale = (0.1, 0.1, 0.3)
ob_cube.lineart.crease_threshold = 0.0
ob_plane.location = (0.02079, -0.409, -1.911)
ob_plane.scale = (1.35, 1.35, 1.0)
ob_plane.lineart.crease_threshold = 0.0
ob_cylinder.location = (0.04419, -0.3757, 0.1085)
ob_cylinder.scale = (5.2, 5.2, 4.02)
ob_cylinder.lineart.crease_threshold = 0.0
ob_lamp.location = (4.076, 1.005, 5.904)
ob_lamp.rotation_euler = (0.6503, 0.05522, 1.866)
ob_lamp.lock_rotations_4d = False
ob_lamp.empty_display_type = 'ARROWS'
ob_lamp.color = (0.0, 0.0, 0.0, 0.0)
ob_lamp.lineart.crease_threshold = 0.0
ob_camera.location = (10.01, -6.642, 7.647)
ob_camera.rotation_euler = (1.0, -6.214, 0.9784)
ob_camera.lock_rotations_4d = False
ob_camera.empty_display_type = 'ARROWS'
ob_camera.color = (0.0, 0.0, 0.0, 0.0)
ob_camera.display_type = 'WIRE'
ob_camera.lineart.crease_threshold = 0.0
ob_cylinder_002.location = (1.279, 0.9495, -0.633)
ob_cylinder_002.scale = (0.5, 0.5, 3.92)
ob_cylinder_002.lineart.crease_threshold = 0.0
ob_cylinder_001.location = (1.279, -1.66, -0.633)
ob_cylinder_001.scale = (0.5, 0.5, 3.92)
ob_cylinder_001.lineart.crease_threshold = 0.0
ob_cylinder_003.location = (-1.32, -1.66, -0.633)
ob_cylinder_003.scale = (0.5, 0.5, 3.92)
ob_cylinder_003.lineart.crease_threshold = 0.0
ob_cylinder_004.location = (-1.32, 0.8903, -0.633)
ob_cylinder_004.scale = (0.5, 0.5, 3.92)
ob_cylinder_004.lineart.crease_threshold = 0.0
ob_cube_001.location = (-2.32, -0.5895, 1.363)
ob_cube_001.scale = (0.1, 0.1, 0.3)
ob_cube_001.lineart.crease_threshold = 0.0
ob_cube_002.location = (-0.1198, 2.002, 1.363)
ob_cube_002.scale = (0.1, 0.1, 0.3)
ob_cube_002.lineart.crease_threshold = 0.0
ob_cube_003.location = (-0.1198, -2.741, 1.363)
ob_cube_003.scale = (0.1, 0.1, 0.3)
ob_cube_003.lineart.crease_threshold = 0.0

# ---- collection membership
col_collection_1.objects.link(ob_plane_002)
col_collection_1.objects.link(ob_plane_001)
col_collection_1.objects.link(ob_cube)
col_collection_1.objects.link(ob_plane)
col_collection_1.objects.link(ob_cylinder)
col_collection_1.objects.link(ob_lamp)
col_collection_1.objects.link(ob_camera)
col_collection_1.objects.link(ob_cylinder_002)
col_collection_1.objects.link(ob_cylinder_001)
col_collection_1.objects.link(ob_cylinder_003)
col_collection_1.objects.link(ob_cylinder_004)
col_collection_1.objects.link(ob_cube_001)
col_collection_1.objects.link(ob_cube_002)
col_collection_1.objects.link(ob_cube_003)

# ---- scene / render settings (as saved in the file)
scene.camera = ob_camera
scene.frame_start = 1; scene.frame_end = 250; scene.frame_set(1)
scene.render.engine = 'CYCLES'
scene.render.resolution_percentage = 50
scene.render.dither_intensity = 0.0
scene.cycles.use_denoising = False
scene.cycles.samples = 250
scene.cycles.sampling_pattern = 'TABULATED_SOBOL'
scene.cycles.light_sampling_threshold = 0.0
scene.cycles.use_adaptive_sampling = False
scene.cycles.use_light_tree = False
scene.cycles.blur_glossy = 0.0
scene.cycles.pixel_filter_type = 'GAUSSIAN'
scene.cycles.sample_clamp_direct = 0.98
scene.cycles.sample_clamp_indirect = 0.0
scene.view_settings.view_transform = 'Standard'
bpy.context.view_layer.update()
